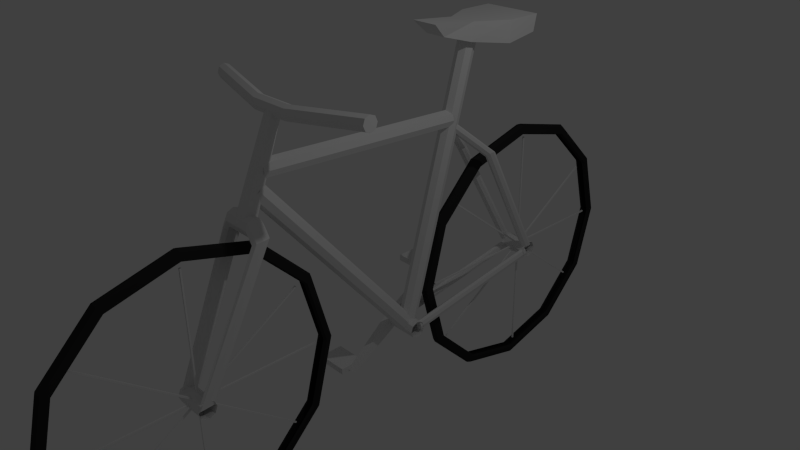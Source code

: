 # Source: bike_silver.blend  (saved by Blender 2.68.0; exported with 4.5.12 LTS)
import bpy
from mathutils import Matrix  # noqa: F401  (used for matrix-valued properties, if any)

bpy.ops.wm.read_factory_settings(use_empty=True)
scene = bpy.context.scene
scene.name = 'Scene'

# ---- collections
col_collection_1 = bpy.data.collections.new('Collection 1'); scene.collection.children.link(col_collection_1)

# ---- materials (node trees are filled in below, after node groups)
mat_none_bike_jpg = bpy.data.materials.new('None_bike.jpg')
mat_none_bike_jpg.alpha_threshold = 0.0
mat_none_bike_jpg.use_transparent_shadow = False
mat_none_bike_jpg.specular_color = (0.8, 0.8, 0.8)
mat_none_bike_jpg.roughness = 0.5
mat_none_bike_jpg.specular_intensity = 1.0
mat_none_bike_jpg.line_color = (0.0, 0.0, 0.0, 1.0)
mat_none_blackwindow_jpg = bpy.data.materials.new('None_blackWindow.jpg')
mat_none_blackwindow_jpg.alpha_threshold = 0.0
mat_none_blackwindow_jpg.use_transparent_shadow = False
mat_none_blackwindow_jpg.specular_color = (0.8, 0.8, 0.8)
mat_none_blackwindow_jpg.roughness = 0.5
mat_none_blackwindow_jpg.specular_intensity = 1.0
mat_none_blackwindow_jpg.line_color = (0.0, 0.0, 0.0, 1.0)
mat_tire = bpy.data.materials.new('Tire')
mat_tire.alpha_threshold = 0.0
mat_tire.use_transparent_shadow = False
mat_tire.diffuse_color = (0.02539, 0.02539, 0.02539, 1.0)
mat_tire.roughness = 0.5
mat_tire.line_color = (0.0, 0.0, 0.0, 1.0)

# ---- material node trees

# ---- world
world_world = bpy.data.worlds.new('World'); scene.world = world_world
world_world.color = (0.05088, 0.05088, 0.05088)
world_world.use_sun_shadow = False
world_world.sun_shadow_jitter_overblur = 0.0
world_world.cycles.sampling_method = 'MANUAL'
world_world.cycles.sample_map_resolution = 256

# ---- cameras
cam_camera = bpy.data.cameras.new('Camera')
cam_camera.clip_end = 100.0
cam_camera.lens = 35.0
cam_camera.sensor_width = 32.0
cam_camera.sensor_height = 18.0
cam_camera.ortho_scale = 7.314
cam_camera.dof.focus_distance = 0.0
cam_camera.dof.aperture_fstop = 128.0

# ---- lights
light_lamp = bpy.data.lights.new('Lamp', 'POINT')
light_lamp.transmission_factor = 0.0
light_lamp.cutoff_distance = 30.0
light_lamp.energy = 100.0
light_lamp.shadow_buffer_clip_start = 1.001
light_lamp.shadow_soft_size = 0.1
light_lamp.shadow_maximum_resolution = 0.006
light_lamp.use_absolute_resolution = True
light_lamp.cycles.use_multiple_importance_sampling = False

# ---- meshes
me_bike_silver = bpy.data.meshes.new('bike_silver')
me_bike_silver.from_pydata([(-0.03053, 1.907, -2.45), (-0.03065, 2.808, -2.691), (-0.07315, 2.808, -2.714), (-0.07262, 1.896, -2.469), (-0.04789, 2.808, -2.812), (-0.04703, 1.847, -2.554), (0.01123, 2.808, -2.841), (0.01211, 1.833, -2.58), (0.07056, 2.808, -2.812), (0.07142, 1.847, -2.554), (0.1009, 2.808, -2.714), (0.1014, 1.896, -2.47), (0.06443, 2.808, -2.692), (0.06455, 1.907, -2.451), (0.1028, 1.229, -1.802), (0.06487, 1.248, -1.791), (0.07378, 1.144, -1.851), (0.0145, 1.119, -1.866), (-0.04467, 1.144, -1.851), (-0.07119, 1.229, -1.802), (-0.03021, 1.248, -1.79), (-0.02976, 1.007, -0.8899), (-0.06923, 0.9845, -0.8902), (-0.04145, 0.8867, -0.8903), (0.01778, 0.8572, -0.8904), (0.077, 0.8867, -0.8905), (0.1048, 0.9845, -0.8906), (0.06532, 1.007, -0.8909), (0.1067, 1.229, 0.02114), (0.06576, 1.248, 0.009592), (0.08022, 1.144, 0.07015), (0.02105, 1.119, 0.08498), (-0.03823, 1.144, 0.07034), (-0.06726, 1.229, 0.02159), (-0.02932, 1.248, 0.01065), (-0.029, 1.907, 0.6699), (-0.06583, 1.896, 0.689), (-0.03587, 1.847, 0.7736), (0.02344, 1.833, 0.799), (0.08258, 1.847, 0.7734), (0.1082, 1.896, 0.6886), (0.06608, 1.907, 0.6688), (0.1087, 2.808, 0.9329), (0.0662, 2.808, 0.9101), (0.08344, 2.808, 1.031), (0.02432, 2.808, 1.06), (-0.035, 2.808, 1.031), (-0.0653, 2.808, 0.9333), (-0.02888, 2.808, 0.9112), (-0.029, 3.709, 0.6699), (-0.06583, 3.72, 0.689), (-0.03587, 3.769, 0.7736), (0.02344, 3.783, 0.799), (0.08258, 3.769, 0.7734), (0.1082, 3.72, 0.6886), (0.06608, 3.709, 0.6688), (0.1067, 4.387, 0.02115), (0.06576, 4.368, 0.009592), (0.08022, 4.472, 0.07015), (0.02105, 4.497, 0.08498), (-0.03823, 4.472, 0.07034), (-0.06726, 4.387, 0.02159), (-0.02932, 4.368, 0.01065), (-0.02976, 4.609, -0.8899), (-0.06922, 4.632, -0.8902), (-0.04145, 4.729, -0.8903), (0.01778, 4.759, -0.8904), (0.077, 4.729, -0.8905), (0.1048, 4.632, -0.8906), (0.06532, 4.609, -0.8909), (0.1028, 4.387, -1.802), (0.06487, 4.368, -1.791), (0.07378, 4.472, -1.851), (0.0145, 4.497, -1.866), (-0.04467, 4.472, -1.851), (-0.07119, 4.387, -1.802), (-0.03021, 4.368, -1.79), (-0.03053, 3.709, -2.45), (-0.07262, 3.72, -2.469), (-0.04703, 3.769, -2.554), (0.01211, 3.783, -2.58), (0.07142, 3.769, -2.554), (0.1014, 3.72, -2.47), (0.06455, 3.709, -2.451), (-0.03053, -3.636, -2.393), (-0.03065, -2.735, -2.634), (-0.07315, -2.735, -2.657), (-0.07262, -3.647, -2.413), (-0.04789, -2.735, -2.755), (-0.04703, -3.696, -2.498), (0.01123, -2.735, -2.785), (0.01211, -3.711, -2.523), (0.07055, -2.735, -2.755), (0.07142, -3.696, -2.498), (0.1009, -2.735, -2.658), (0.1014, -3.647, -2.413), (0.06443, -2.735, -2.635), (0.06455, -3.636, -2.394), (0.1028, -4.314, -1.746), (0.06487, -4.295, -1.735), (0.07378, -4.399, -1.795), (0.0145, -4.425, -1.809), (-0.04467, -4.399, -1.794), (-0.07119, -4.314, -1.745), (-0.03021, -4.295, -1.734), (-0.02977, -4.536, -0.8333), (-0.06923, -4.559, -0.8336), (-0.04145, -4.657, -0.8337), (0.01777, -4.686, -0.8338), (0.077, -4.657, -0.8339), (0.1048, -4.559, -0.8341), (0.06531, -4.536, -0.8344), (0.1067, -4.314, 0.07771), (0.06576, -4.295, 0.06615), (0.08022, -4.399, 0.1267), (0.02105, -4.425, 0.1415), (-0.03823, -4.399, 0.1269), (-0.06727, -4.314, 0.07815), (-0.02932, -4.295, 0.06721), (-0.029, -3.636, 0.7264), (-0.06583, -3.647, 0.7456), (-0.03587, -3.696, 0.8301), (0.02344, -3.711, 0.8556), (0.08258, -3.696, 0.8299), (0.1082, -3.647, 0.7452), (0.06608, -3.636, 0.7254), (0.1087, -2.735, 0.9895), (0.0662, -2.735, 0.9667), (0.08344, -2.735, 1.087), (0.02432, -2.735, 1.117), (-0.03501, -2.735, 1.088), (-0.06531, -2.735, 0.9899), (-0.02888, -2.735, 0.9677), (-0.029, -1.835, 0.7264), (-0.06583, -1.823, 0.7456), (-0.03587, -1.775, 0.8301), (0.02344, -1.76, 0.8556), (0.08258, -1.775, 0.8299), (0.1082, -1.823, 0.7452), (0.06608, -1.835, 0.7254), (0.1067, -1.156, 0.07771), (0.06576, -1.175, 0.06615), (0.08022, -1.071, 0.1267), (0.02105, -1.046, 0.1415), (-0.03823, -1.071, 0.1269), (-0.06727, -1.156, 0.07815), (-0.02932, -1.175, 0.06721), (-0.02977, -0.9342, -0.8333), (-0.06923, -0.9117, -0.8336), (-0.04145, -0.8139, -0.8337), (0.01777, -0.7845, -0.8338), (0.077, -0.8139, -0.8339), (0.1048, -0.9117, -0.8341), (0.06531, -0.9342, -0.8344), (0.1028, -1.156, -1.746), (0.06487, -1.175, -1.735), (0.07378, -1.071, -1.795), (0.0145, -1.046, -1.809), (-0.04467, -1.071, -1.794), (-0.07119, -1.156, -1.745), (-0.03021, -1.175, -1.734), (-0.03053, -1.835, -2.393), (-0.07262, -1.823, -2.413), (-0.04703, -1.775, -2.498), (0.01211, -1.76, -2.523), (0.07142, -1.775, -2.498), (0.1014, -1.823, -2.413), (0.06455, -1.835, -2.394), (-0.1649, 0.6125, -1.265), (-0.132, 0.6198, -1.317), (-0.1184, 0.6125, -1.265), (-0.1649, 2.847, -0.9502), (-0.1184, 2.847, -0.9502), (-0.132, 2.854, -1.002), (-0.132, 0.6051, -1.213), (-0.132, 2.84, -0.8982), (-0.1649, 0.6021, -1.192), (-0.1649, 2.837, -0.8767), (-0.1977, 0.6051, -1.213), (-0.1977, 2.84, -0.8982), (-0.2113, 0.6125, -1.265), (-0.2113, 2.847, -0.9502), (-0.1977, 0.6198, -1.317), (-0.1977, 2.854, -1.002), (-0.1649, 0.6228, -1.339), (-0.1649, 2.857, -1.024), (0.1934, 0.6188, -1.275), (0.2262, 0.6262, -1.327), (0.2398, 0.6188, -1.275), (0.1934, 2.853, -0.9598), (0.2398, 2.853, -0.9598), (0.2262, 2.861, -1.012), (0.2262, 0.6115, -1.223), (0.2262, 2.846, -0.9078), (0.1934, 0.6085, -1.201), (0.1934, 2.843, -0.8863), (0.1606, 0.6115, -1.223), (0.1606, 2.846, -0.9078), (0.147, 0.6188, -1.275), (0.147, 2.853, -0.9598), (0.1606, 0.6262, -1.327), (0.1606, 2.861, -1.012), (0.1934, 0.6292, -1.348), (0.1934, 2.864, -1.033), (0.2092, 2.884, -0.8829), (0.2474, 2.934, -0.8505), (0.2632, 2.884, -0.8371), (0.06916, 1.37, 1.394), (0.1232, 1.37, 1.44), (0.1073, 1.42, 1.427), (0.2474, 2.834, -0.8505), (0.1073, 1.32, 1.427), (0.2092, 2.814, -0.8829), (0.06916, 1.299, 1.394), (0.1711, 2.834, -0.9152), (0.03098, 1.32, 1.362), (0.1552, 2.884, -0.9286), (0.01516, 1.37, 1.349), (0.1711, 2.934, -0.9152), (0.03098, 1.42, 1.362), (0.2092, 2.955, -0.8829), (0.06916, 1.441, 1.394), (-1.274, -1.14, 2.396), (-1.271, -1.071, 2.328), (-1.269, -1.14, 2.299), (1.315, -1.14, 2.397), (1.32, -1.14, 2.3), (1.319, -1.071, 2.328), (-1.271, -1.209, 2.328), (1.319, -1.209, 2.328), (-1.274, -1.237, 2.396), (1.315, -1.237, 2.397), (-1.277, -1.209, 2.465), (1.312, -1.209, 2.466), (-1.279, -1.14, 2.493), (1.311, -1.14, 2.494), (-1.277, -1.071, 2.465), (1.312, -1.071, 2.466), (-1.274, -1.043, 2.396), (1.315, -1.043, 2.397), (-0.02106, 1.364, 1.402), (0.0254, 1.423, 1.397), (-0.02106, 1.418, 1.438), (-0.1892, 2.869, -0.8629), (-0.1892, 2.924, -0.8262), (-0.1427, 2.928, -0.8676), (-0.06751, 1.382, 1.458), (-0.2356, 2.887, -0.8063), (-0.08676, 1.334, 1.445), (-0.2549, 2.84, -0.8195), (-0.06751, 1.304, 1.407), (-0.2356, 2.81, -0.8581), (-0.02106, 1.309, 1.365), (-0.1892, 2.814, -0.8995), (0.0254, 1.346, 1.345), (-0.1427, 2.851, -0.9194), (0.04465, 1.393, 1.358), (-0.1235, 2.898, -0.9062), (0.3378, -1.788, 0.9961), (0.1981, -1.788, 1.192), (0.3573, -1.874, 1.001), (0.1973, -1.874, 1.227), (0.2249, -2.645, -0.8456), (0.2356, -2.731, -0.8404), (0.2026, -1.96, 1.192), (0.343, -1.96, 0.991), (0.2277, -2.817, -0.8508), (0.2109, -1.995, 1.106), (0.3033, -1.995, 0.971), (0.2059, -2.852, -0.8708), (0.2173, -1.96, 1.02), (0.2614, -1.96, 0.9531), (0.1829, -2.816, -0.8886), (0.218, -1.874, 0.9846), (0.2419, -1.874, 0.9479), (0.1722, -2.73, -0.8939), (0.2562, -1.788, 0.9583), (0.2127, -1.788, 1.02), (0.1801, -2.645, -0.8835), (0.2959, -1.753, 0.9783), (0.2045, -1.752, 1.106), (0.2019, -2.609, -0.8635), (-0.1913, -1.788, 1.193), (-0.1921, -1.874, 1.228), (-0.1868, -1.96, 1.193), (-0.1785, -1.995, 1.107), (-0.1722, -1.959, 1.021), (-0.1714, -1.873, 0.9857), (-0.1767, -1.788, 1.021), (-0.185, -1.752, 1.107), (-0.2973, -1.788, 1.002), (-0.1885, -2.642, -0.8367), (-0.1987, -2.728, -0.8225), (-0.3145, -1.874, 1.016), (-0.1884, -2.814, -0.8306), (-0.2971, -1.96, 1.008), (-0.2553, -1.995, 0.9826), (-0.1635, -2.849, -0.8563), (-0.2135, -1.959, 0.9544), (-0.1387, -2.814, -0.8845), (-0.1963, -1.873, 0.9401), (-0.1285, -2.728, -0.8988), (-0.2137, -1.788, 0.9482), (-0.1388, -2.642, -0.8907), (-0.1637, -2.606, -0.865), (-0.2555, -1.752, 0.9739), (-0.2019, -2.644, -0.7707), (0.2401, -2.645, -0.7773), (-0.2009, -2.608, -0.8565), (0.2411, -2.609, -0.8631), (0.2425, -2.645, -0.949), (-0.1995, -2.643, -0.9424), (0.2434, -2.73, -0.9847), (-0.1986, -2.729, -0.9781), (0.2432, -2.816, -0.9493), (-0.1988, -2.815, -0.9427), (0.2422, -2.852, -0.8635), (-0.1998, -2.851, -0.8569), (0.2408, -2.817, -0.7776), (-0.2012, -2.815, -0.771), (0.24, -2.731, -0.7419), (-0.202, -2.729, -0.7353), (0.2401, 2.984, -0.8291), (-0.2019, 2.986, -0.8224), (0.24, 2.898, -0.7937), (-0.202, 2.9, -0.787), (-0.2012, 2.814, -0.8228), (0.2408, 2.813, -0.8294), (-0.1998, 2.778, -0.9087), (0.2422, 2.777, -0.9153), (-0.1988, 2.814, -0.9945), (0.2432, 2.813, -1.001), (-0.1986, 2.9, -1.03), (0.2434, 2.899, -1.036), (0.2425, 2.984, -1.001), (-0.1995, 2.986, -0.9941), (0.2411, 3.02, -0.9148), (-0.2009, 3.021, -0.9082), (-0.2019, 0.6394, -1.202), (0.2401, 0.6381, -1.209), (-0.2009, 0.6751, -1.288), (0.2411, 0.6738, -1.295), (0.2425, 0.6384, -1.381), (-0.1995, 0.6397, -1.374), (0.2434, 0.5526, -1.416), (-0.1986, 0.5539, -1.41), (0.2432, 0.4667, -1.381), (-0.1988, 0.468, -1.374), (0.2422, 0.431, -1.295), (-0.1998, 0.4324, -1.289), (0.2408, 0.4664, -1.209), (-0.2012, 0.4678, -1.203), (0.24, 0.5522, -1.174), (-0.202, 0.5535, -1.167), (0.08607, -1.437, 2.331), (0.1052, -1.96, 1.121), (0.1126, -1.378, 2.307), (0.1408, -1.88, 1.089), (0.08607, -1.318, 2.284), (0.1052, -1.8, 1.059), (0.02194, -1.292, 2.277), (0.01939, -1.765, 1.049), (-0.06643, -1.797, 1.065), (-0.04218, -1.316, 2.289), (-0.102, -1.877, 1.097), (-0.06874, -1.376, 2.313), (-0.06643, -1.957, 1.128), (-0.04218, -1.436, 2.336), (0.01939, -1.991, 1.138), (0.02194, -1.461, 2.343), (0.1078, 0.6098, -1.222), (0.1052, -1.661, 1.52), (0.1408, -1.73, 1.469), (0.1433, 0.541, -1.273), (0.1052, -1.792, 1.41), (0.1078, 0.4787, -1.332), (0.01939, -1.811, 1.377), (0.02194, 0.4595, -1.365), (-0.06387, 0.4946, -1.351), (-0.06643, -1.776, 1.391), (-0.09942, 0.5635, -1.3), (-0.102, -1.707, 1.442), (-0.06387, 0.6258, -1.24), (-0.06643, -1.645, 1.501), (0.02194, 0.645, -1.208), (0.01939, -1.626, 1.534), (0.1078, 1.575, 2.532), (0.1052, 0.4701, -1.25), (0.1433, 1.655, 2.502), (0.1408, 0.5507, -1.28), (0.1078, 1.739, 2.484), (0.1052, 0.6347, -1.298), (0.02194, 1.778, 2.487), (0.01939, 0.6728, -1.295), (-0.06643, 0.6428, -1.271), (-0.06387, 1.747, 2.511), (-0.102, 0.5621, -1.241), (-0.09942, 1.667, 2.541), (-0.06643, 0.4782, -1.222), (-0.06387, 1.583, 2.56), (0.01939, 0.44, -1.226), (0.02194, 1.545, 2.556), (0.1052, -1.639, 1.758), (0.1078, 1.324, 1.599), (0.02194, 1.337, 1.634), (0.01939, -1.626, 1.793), (-0.06387, 1.346, 1.598), (-0.06643, -1.617, 1.757), (-0.09942, 1.346, 1.512), (-0.102, -1.617, 1.671), (-0.06387, 1.336, 1.427), (-0.06643, -1.626, 1.586), (0.02194, 1.324, 1.392), (0.01939, -1.639, 1.551), (0.1078, 1.314, 1.428), (0.1052, -1.648, 1.587), (0.1433, 1.314, 1.514), (0.1408, -1.648, 1.673), (0.2927, -1.306, 2.244), (-0.2478, -1.306, 2.244), (0.2893, -1.278, 2.313), (-0.2512, -1.278, 2.313), (0.2858, -1.306, 2.381), (-0.2546, -1.306, 2.381), (0.2844, -1.375, 2.41), (-0.2561, -1.375, 2.41), (0.2858, -1.444, 2.381), (-0.2546, -1.444, 2.381), (0.2893, -1.472, 2.313), (-0.2512, -1.472, 2.313), (0.2927, -1.444, 2.244), (-0.2478, -1.444, 2.244), (0.2941, -1.375, 2.216), (-0.2464, -1.375, 2.216), (-0.1772, 1.889, 0.8907), (-0.1964, 1.92, 0.9293), (-0.1964, 1.842, 0.8775), (-0.2429, 1.806, 0.8974), (-0.2893, 1.801, 0.9388), (-0.3086, 1.831, 0.9774), (-0.2893, 1.878, 0.9906), (-0.2429, 1.915, 0.9707), (0.3479, 1.905, 0.9731), (0.3097, 1.926, 0.9407), (0.2715, 1.905, 0.9084), (0.2557, 1.855, 0.895), (0.2715, 1.805, 0.9084), (0.3097, 1.784, 0.9407), (0.3479, 1.805, 0.9731), (0.3637, 1.855, 0.9864), (-0.2841, 1.49, -0.7272), (-0.2841, 1.49, -0.816), (-0.7329, 1.49, -0.816), (-0.7329, 1.49, -0.7272), (-0.7329, 1.144, -0.816), (-0.7329, 1.144, -0.7272), (-0.2841, 1.144, -0.816), (-0.2841, 1.144, -0.7272), (-0.2841, -0.03692, -1.759), (-0.2841, -0.03692, -1.848), (-0.7329, -0.03692, -1.848), (-0.7329, -0.03692, -1.759), (-0.7329, -0.3829, -1.848), (-0.7329, -0.3829, -1.759), (-0.2841, -0.3829, -1.848), (-0.2841, -0.3829, -1.759), (-0.2908, 0.4927, -1.203), (-0.2908, 1.324, -0.7306), (-0.2908, 1.369, -0.7736), (-0.2908, 0.6095, -1.377), (-0.2908, -0.2668, -1.816), (-0.2908, -0.2304, -1.858), (-0.1991, 0.4927, -1.203), (-0.1991, -0.2668, -1.816), (-0.1991, 0.6095, -1.377), (-0.1991, -0.2304, -1.858), (-0.1991, 1.369, -0.7736), (-0.1991, 1.324, -0.7306), (-0.1695, 1.557, 2.763), (-0.397, 2.007, 2.747), (-0.1695, 1.527, 2.511), (-0.397, 2.003, 2.449), (-0.1695, 0.8865, 2.837), (-0.1272, 1.082, 2.647), (0.2108, 1.557, 2.763), (0.2108, 0.8865, 2.837), (0.1685, 1.082, 2.647), (0.2108, 1.527, 2.511), (0.4383, 2.007, 2.747), (0.4383, 2.003, 2.449), (-0.397, 2.519, 2.742), (-0.397, 2.465, 2.516), (0.4383, 2.465, 2.516), (0.4383, 2.519, 2.742), (0.03134, 1.468, 0.2471), (0.03134, 1.482, 0.2637), (0.01, 1.468, 0.2471), (0.01, 1.482, 0.2637), (0.03134, 4.155, -1.917), (0.01, 4.155, -1.917), (0.03134, 4.169, -1.9), (0.01, 4.169, -1.9), (0.03134, -1.423, -1.91), (0.03134, -4.11, 0.2535), (0.01, -4.11, 0.2535), (0.01, -1.423, -1.91), (0.01, -4.096, 0.2701), (0.01, -1.409, -1.894), (0.03134, -4.096, 0.2701), (0.03134, -1.409, -1.894), (0.03134, -4.194, -1.777), (0.03134, -4.205, -1.759), (0.01, -4.194, -1.777), (0.01, -4.205, -1.759), (0.03134, -1.262, 0.04164), (0.01, -1.262, 0.04164), (0.03134, -1.274, 0.05977), (0.01, -1.274, 0.05977), (0.03134, 4.288, -0.04894), (0.03134, 1.356, -1.868), (0.01, 1.356, -1.868), (0.01, 4.288, -0.04894), (0.01, 1.345, -1.85), (0.01, 4.276, -0.03081), (0.03134, 1.345, -1.85), (0.03134, 4.276, -0.03081), (0.03134, 1.104, -0.8974), (0.03134, 1.104, -0.876), (0.01, 1.104, -0.8974), (0.01, 1.104, -0.876), (0.03134, 4.554, -0.9115), (0.01, 4.554, -0.9115), (0.03134, 4.554, -0.8901), (0.01, 4.554, -0.8901), (0.03134, -1.036, -0.8726), (0.03134, -4.486, -0.8585), (0.01, -4.486, -0.8585), (0.01, -1.036, -0.8726), (0.01, -4.486, -0.8372), (0.01, -1.036, -0.8513), (0.03134, -4.486, -0.8372), (0.03134, -1.036, -0.8513), (0.03134, -2.712, -2.58), (0.03134, -2.733, -2.58), (0.01, -2.712, -2.58), (0.01, -2.733, -2.58), (0.03134, -2.712, 0.87), (0.01, -2.712, 0.87), (0.03134, -2.733, 0.87), (0.01, -2.733, 0.87), (0.03134, 2.918, 0.8312), (0.03134, 2.918, -2.619), (0.01, 2.918, 0.8312), (0.01, 2.918, -2.619), (0.01, 2.896, -2.619), (0.01, 2.896, 0.8312), (0.03134, 2.896, -2.619), (0.03134, 2.896, 0.8312)], [], [(0, 1, 2), (0, 2, 3), (3, 2, 4), (3, 4, 5), (5, 4, 6), (5, 6, 7), (7, 6, 8), (7, 8, 9), (9, 8, 10), (9, 10, 11), (12, 13, 11), (12, 11, 10), (14, 11, 13), (14, 13, 15), (16, 9, 11), (16, 11, 14), (17, 7, 9), (17, 9, 16), (18, 5, 7), (18, 7, 17), (19, 3, 5), (19, 5, 18), (20, 0, 3), (20, 3, 19), (21, 20, 19), (21, 19, 22), (22, 19, 18), (22, 18, 23), (23, 18, 17), (23, 17, 24), (24, 17, 16), (24, 16, 25), (25, 16, 14), (25, 14, 26), (26, 14, 15), (26, 15, 27), (28, 26, 27), (28, 27, 29), (30, 25, 26), (30, 26, 28), (31, 24, 25), (31, 25, 30), (32, 23, 24), (32, 24, 31), (33, 22, 23), (33, 23, 32), (34, 21, 22), (34, 22, 33), (35, 34, 33), (35, 33, 36), (36, 33, 32), (36, 32, 37), (37, 32, 31), (37, 31, 38), (38, 31, 30), (38, 30, 39), (39, 30, 28), (39, 28, 40), (40, 28, 29), (40, 29, 41), (42, 40, 41), (42, 41, 43), (44, 39, 40), (44, 40, 42), (45, 38, 39), (45, 39, 44), (46, 37, 38), (46, 38, 45), (47, 36, 37), (47, 37, 46), (48, 35, 36), (48, 36, 47), (49, 48, 50), (48, 47, 50), (50, 47, 51), (47, 46, 51), (51, 46, 52), (46, 45, 52), (52, 45, 53), (45, 44, 53), (53, 44, 54), (44, 42, 54), (54, 42, 55), (42, 43, 55), (56, 54, 57), (54, 55, 57), (58, 53, 56), (53, 54, 56), (59, 52, 58), (52, 53, 58), (60, 51, 59), (51, 52, 59), (61, 50, 60), (50, 51, 60), (62, 49, 61), (49, 50, 61), (63, 62, 64), (62, 61, 64), (64, 61, 65), (61, 60, 65), (65, 60, 66), (60, 59, 66), (66, 59, 67), (59, 58, 67), (67, 58, 68), (58, 56, 68), (68, 56, 69), (56, 57, 69), (70, 68, 71), (68, 69, 71), (72, 67, 70), (67, 68, 70), (73, 66, 72), (66, 67, 72), (74, 65, 73), (65, 66, 73), (75, 64, 74), (64, 65, 74), (76, 63, 75), (63, 64, 75), (77, 76, 78), (76, 75, 78), (78, 75, 79), (75, 74, 79), (79, 74, 80), (74, 73, 80), (80, 73, 81), (73, 72, 81), (81, 72, 82), (72, 70, 82), (82, 70, 83), (70, 71, 83), (83, 12, 82), (12, 10, 82), (8, 81, 10), (81, 82, 10), (6, 80, 8), (80, 81, 8), (4, 79, 6), (79, 80, 6), (2, 78, 4), (78, 79, 4), (1, 77, 2), (77, 78, 2), (84, 85, 86), (84, 86, 87), (87, 86, 88), (87, 88, 89), (89, 88, 90), (89, 90, 91), (91, 90, 92), (91, 92, 93), (93, 92, 94), (93, 94, 95), (96, 97, 95), (96, 95, 94), (98, 95, 97), (98, 97, 99), (100, 93, 95), (100, 95, 98), (101, 91, 93), (101, 93, 100), (102, 89, 91), (102, 91, 101), (103, 87, 89), (103, 89, 102), (104, 84, 87), (104, 87, 103), (105, 104, 103), (105, 103, 106), (106, 103, 102), (106, 102, 107), (107, 102, 101), (107, 101, 108), (108, 101, 100), (108, 100, 109), (109, 100, 98), (109, 98, 110), (110, 98, 99), (110, 99, 111), (112, 110, 111), (112, 111, 113), (114, 109, 110), (114, 110, 112), (115, 108, 109), (115, 109, 114), (116, 107, 108), (116, 108, 115), (117, 106, 107), (117, 107, 116), (118, 105, 106), (118, 106, 117), (119, 118, 117), (119, 117, 120), (120, 117, 116), (120, 116, 121), (121, 116, 115), (121, 115, 122), (122, 115, 114), (122, 114, 123), (123, 114, 112), (123, 112, 124), (124, 112, 113), (124, 113, 125), (126, 124, 125), (126, 125, 127), (128, 123, 124), (128, 124, 126), (129, 122, 123), (129, 123, 128), (130, 121, 122), (130, 122, 129), (131, 120, 121), (131, 121, 130), (132, 119, 120), (132, 120, 131), (133, 132, 134), (132, 131, 134), (134, 131, 135), (131, 130, 135), (135, 130, 136), (130, 129, 136), (136, 129, 137), (129, 128, 137), (137, 128, 138), (128, 126, 138), (138, 126, 139), (126, 127, 139), (140, 138, 141), (138, 139, 141), (142, 137, 140), (137, 138, 140), (143, 136, 142), (136, 137, 142), (144, 135, 143), (135, 136, 143), (145, 134, 144), (134, 135, 144), (146, 133, 145), (133, 134, 145), (147, 146, 148), (146, 145, 148), (148, 145, 149), (145, 144, 149), (149, 144, 150), (144, 143, 150), (150, 143, 151), (143, 142, 151), (151, 142, 152), (142, 140, 152), (152, 140, 153), (140, 141, 153), (154, 152, 155), (152, 153, 155), (156, 151, 154), (151, 152, 154), (157, 150, 156), (150, 151, 156), (158, 149, 157), (149, 150, 157), (159, 148, 158), (148, 149, 158), (160, 147, 159), (147, 148, 159), (161, 160, 162), (160, 159, 162), (162, 159, 163), (159, 158, 163), (163, 158, 164), (158, 157, 164), (164, 157, 165), (157, 156, 165), (165, 156, 166), (156, 154, 166), (166, 154, 167), (154, 155, 167), (167, 96, 166), (96, 94, 166), (92, 165, 94), (165, 166, 94), (90, 164, 92), (164, 165, 92), (88, 163, 90), (163, 164, 90), (86, 162, 88), (162, 163, 88), (85, 161, 86), (161, 162, 86), (168, 169, 170), (171, 172, 173), (168, 170, 174), (171, 175, 172), (168, 174, 176), (171, 177, 175), (168, 176, 178), (171, 179, 177), (168, 178, 180), (171, 181, 179), (168, 180, 182), (171, 183, 181), (168, 182, 184), (171, 185, 183), (184, 169, 168), (171, 173, 185), (186, 187, 188), (189, 190, 191), (186, 188, 192), (189, 193, 190), (186, 192, 194), (189, 195, 193), (186, 194, 196), (189, 197, 195), (186, 196, 198), (189, 199, 197), (186, 198, 200), (189, 201, 199), (186, 200, 202), (189, 203, 201), (202, 187, 186), (189, 191, 203), (204, 205, 206), (207, 208, 209), (204, 206, 210), (207, 211, 208), (204, 210, 212), (207, 213, 211), (204, 212, 214), (207, 215, 213), (204, 214, 216), (207, 217, 215), (204, 216, 218), (207, 219, 217), (204, 218, 220), (207, 221, 219), (220, 205, 204), (207, 209, 221), (222, 223, 224), (225, 226, 227), (222, 224, 228), (225, 229, 226), (222, 228, 230), (225, 231, 229), (222, 230, 232), (225, 233, 231), (222, 232, 234), (225, 235, 233), (222, 234, 236), (225, 237, 235), (222, 236, 238), (225, 239, 237), (238, 223, 222), (225, 227, 239), (240, 241, 242), (243, 244, 245), (240, 242, 246), (243, 247, 244), (240, 246, 248), (243, 249, 247), (240, 248, 250), (243, 251, 249), (240, 250, 252), (243, 253, 251), (240, 252, 254), (243, 255, 253), (240, 254, 256), (243, 257, 255), (240, 256, 241), (243, 245, 257), (258, 259, 260), (259, 261, 260), (262, 258, 263), (258, 260, 263), (260, 261, 264), (260, 264, 265), (263, 260, 265), (263, 265, 266), (265, 264, 267), (265, 267, 268), (266, 265, 268), (266, 268, 269), (268, 267, 270), (268, 270, 271), (269, 268, 271), (269, 271, 272), (271, 270, 273), (271, 273, 274), (272, 271, 274), (272, 274, 275), (274, 273, 276), (273, 277, 276), (275, 274, 276), (275, 276, 278), (276, 277, 279), (277, 280, 279), (278, 276, 281), (276, 279, 281), (258, 262, 279), (262, 281, 279), (259, 258, 280), (258, 279, 280), (259, 282, 261), (282, 283, 261), (261, 283, 284), (261, 284, 264), (264, 284, 285), (264, 285, 267), (267, 285, 286), (267, 286, 270), (270, 286, 287), (270, 287, 273), (273, 287, 277), (287, 288, 277), (277, 288, 280), (288, 289, 280), (282, 259, 289), (259, 280, 289), (290, 291, 292), (290, 292, 293), (282, 290, 293), (282, 293, 283), (293, 292, 294), (293, 294, 295), (283, 293, 295), (283, 295, 284), (295, 294, 296), (294, 297, 296), (284, 295, 285), (295, 296, 285), (296, 297, 298), (297, 299, 298), (285, 296, 286), (296, 298, 286), (298, 299, 300), (299, 301, 300), (286, 298, 287), (298, 300, 287), (300, 301, 302), (301, 303, 302), (287, 300, 288), (300, 302, 288), (302, 303, 304), (302, 304, 305), (288, 302, 305), (288, 305, 289), (290, 282, 289), (290, 289, 305), (291, 290, 305), (291, 305, 304), (306, 307, 308), (307, 309, 308), (310, 311, 309), (311, 308, 309), (312, 313, 310), (313, 311, 310), (314, 315, 313), (314, 313, 312), (316, 317, 315), (316, 315, 314), (318, 319, 317), (318, 317, 316), (320, 321, 319), (320, 319, 318), (307, 306, 320), (306, 321, 320), (322, 323, 324), (323, 325, 324), (324, 325, 326), (324, 326, 327), (327, 326, 328), (327, 328, 329), (329, 328, 330), (329, 330, 331), (331, 330, 332), (331, 332, 333), (333, 332, 334), (332, 335, 334), (334, 335, 336), (335, 337, 336), (323, 322, 337), (322, 336, 337), (338, 339, 340), (339, 341, 340), (342, 343, 341), (343, 340, 341), (344, 345, 342), (345, 343, 342), (346, 347, 345), (346, 345, 344), (348, 349, 347), (348, 347, 346), (350, 351, 349), (350, 349, 348), (352, 353, 351), (352, 351, 350), (339, 338, 352), (338, 353, 352), (354, 355, 356), (355, 357, 356), (356, 357, 358), (357, 359, 358), (358, 359, 360), (359, 361, 360), (360, 361, 362), (360, 362, 363), (363, 362, 364), (363, 364, 365), (365, 364, 366), (365, 366, 367), (367, 366, 368), (367, 368, 369), (355, 354, 368), (354, 369, 368), (370, 371, 372), (370, 372, 373), (373, 372, 374), (373, 374, 375), (375, 374, 376), (375, 376, 377), (377, 376, 378), (376, 379, 378), (378, 379, 380), (379, 381, 380), (380, 381, 382), (381, 383, 382), (382, 383, 384), (383, 385, 384), (384, 385, 371), (384, 371, 370), (386, 387, 388), (387, 389, 388), (388, 389, 390), (389, 391, 390), (390, 391, 392), (391, 393, 392), (392, 393, 394), (392, 394, 395), (395, 394, 396), (395, 396, 397), (397, 396, 398), (397, 398, 399), (399, 398, 400), (399, 400, 401), (401, 400, 386), (400, 387, 386), (402, 403, 404), (402, 404, 405), (406, 407, 404), (407, 405, 404), (408, 409, 406), (409, 407, 406), (410, 411, 408), (411, 409, 408), (412, 413, 410), (413, 411, 410), (414, 415, 413), (414, 413, 412), (416, 417, 415), (416, 415, 414), (403, 402, 417), (403, 417, 416), (418, 419, 420), (419, 421, 420), (227, 418, 239), (418, 420, 239), (422, 237, 420), (237, 239, 420), (423, 422, 421), (422, 420, 421), (424, 235, 422), (235, 237, 422), (425, 424, 423), (424, 422, 423), (426, 233, 235), (426, 235, 424), (427, 426, 424), (427, 424, 425), (428, 231, 233), (428, 233, 426), (429, 428, 426), (429, 426, 427), (430, 229, 231), (430, 231, 428), (431, 430, 428), (431, 428, 429), (432, 226, 229), (432, 229, 430), (433, 432, 430), (433, 430, 431), (418, 227, 432), (227, 226, 432), (419, 418, 433), (418, 432, 433), (419, 223, 421), (223, 238, 421), (236, 423, 238), (423, 421, 238), (234, 425, 236), (425, 423, 236), (232, 427, 425), (232, 425, 234), (230, 429, 427), (230, 427, 232), (228, 431, 429), (228, 429, 230), (224, 433, 431), (224, 431, 228), (223, 419, 224), (419, 433, 224), (434, 257, 245), (434, 245, 435), (256, 434, 435), (256, 435, 241), (436, 255, 257), (436, 257, 434), (254, 436, 434), (254, 434, 256), (437, 253, 436), (253, 255, 436), (252, 437, 436), (252, 436, 254), (438, 251, 437), (251, 253, 437), (250, 438, 437), (250, 437, 252), (439, 249, 438), (249, 251, 438), (248, 439, 250), (439, 438, 250), (440, 247, 439), (247, 249, 439), (246, 440, 248), (440, 439, 248), (441, 244, 247), (441, 247, 440), (242, 441, 246), (441, 440, 246), (435, 245, 244), (435, 244, 441), (241, 435, 242), (435, 441, 242), (442, 205, 443), (205, 220, 443), (209, 442, 443), (209, 443, 221), (444, 219, 221), (444, 221, 443), (218, 444, 220), (444, 443, 220), (445, 217, 219), (445, 219, 444), (216, 445, 218), (445, 444, 218), (446, 215, 217), (446, 217, 445), (214, 446, 445), (214, 445, 216), (447, 213, 446), (213, 215, 446), (212, 447, 446), (212, 446, 214), (448, 211, 447), (211, 213, 447), (210, 448, 447), (210, 447, 212), (449, 208, 448), (208, 211, 448), (206, 449, 448), (206, 448, 210), (442, 209, 449), (209, 208, 449), (205, 442, 206), (442, 449, 206), (191, 187, 203), (187, 202, 203), (200, 201, 202), (201, 203, 202), (198, 199, 200), (199, 201, 200), (196, 197, 198), (197, 199, 198), (194, 195, 197), (194, 197, 196), (192, 193, 195), (192, 195, 194), (188, 190, 193), (188, 193, 192), (187, 191, 190), (187, 190, 188), (173, 169, 185), (169, 184, 185), (182, 183, 184), (183, 185, 184), (180, 181, 182), (181, 183, 182), (178, 179, 180), (179, 181, 180), (176, 177, 179), (176, 179, 178), (174, 175, 177), (174, 177, 176), (170, 172, 175), (170, 175, 174), (169, 173, 172), (169, 172, 170), (450, 451, 452), (450, 452, 453), (454, 455, 453), (454, 453, 452), (456, 457, 454), (457, 455, 454), (451, 450, 456), (450, 457, 456), (450, 453, 457), (453, 455, 457), (451, 456, 454), (451, 454, 452), (458, 459, 460), (458, 460, 461), (462, 463, 461), (462, 461, 460), (464, 465, 462), (465, 463, 462), (459, 458, 464), (458, 465, 464), (458, 461, 465), (461, 463, 465), (459, 464, 462), (459, 462, 460), (466, 467, 468), (466, 468, 469), (470, 466, 469), (470, 469, 471), (472, 473, 474), (473, 475, 474), (474, 476, 472), (476, 477, 472), (466, 470, 472), (470, 473, 472), (467, 466, 472), (467, 472, 477), (474, 475, 471), (474, 471, 469), (476, 474, 469), (476, 469, 468), (477, 476, 468), (477, 468, 467), (475, 473, 471), (473, 470, 471), (478, 479, 480), (479, 481, 480), (482, 478, 483), (478, 480, 483), (484, 485, 486), (484, 486, 487), (488, 484, 487), (488, 487, 489), (478, 482, 484), (482, 485, 484), (479, 478, 488), (478, 484, 488), (487, 486, 483), (487, 483, 480), (489, 487, 481), (487, 480, 481), (479, 490, 491), (479, 491, 481), (489, 492, 488), (492, 493, 488), (490, 479, 488), (490, 488, 493), (492, 489, 481), (492, 481, 491), (493, 492, 491), (493, 491, 490), (486, 485, 482), (486, 482, 483), (494, 495, 496), (495, 497, 496), (498, 499, 500), (499, 501, 500), (494, 498, 495), (498, 500, 495), (495, 500, 501), (495, 501, 497), (497, 501, 499), (497, 499, 496), (498, 494, 496), (498, 496, 499), (502, 503, 504), (502, 504, 505), (506, 507, 505), (506, 505, 504), (508, 509, 507), (508, 507, 506), (503, 502, 508), (502, 509, 508), (502, 505, 509), (505, 507, 509), (503, 508, 504), (508, 506, 504), (510, 511, 512), (511, 513, 512), (514, 515, 516), (515, 517, 516), (510, 514, 516), (510, 516, 511), (511, 516, 517), (511, 517, 513), (513, 517, 512), (517, 515, 512), (514, 510, 512), (514, 512, 515), (518, 519, 520), (518, 520, 521), (522, 523, 520), (523, 521, 520), (524, 525, 523), (524, 523, 522), (519, 518, 525), (519, 525, 524), (518, 521, 525), (521, 523, 525), (519, 524, 520), (524, 522, 520), (526, 527, 528), (527, 529, 528), (530, 531, 532), (531, 533, 532), (526, 530, 527), (530, 532, 527), (527, 532, 533), (527, 533, 529), (529, 533, 531), (529, 531, 528), (530, 526, 528), (530, 528, 531), (534, 535, 536), (534, 536, 537), (538, 539, 537), (538, 537, 536), (540, 541, 539), (540, 539, 538), (535, 534, 540), (534, 541, 540), (534, 537, 541), (537, 539, 541), (535, 540, 536), (540, 538, 536), (542, 543, 544), (543, 545, 544), (546, 547, 548), (547, 549, 548), (542, 546, 548), (542, 548, 543), (543, 548, 545), (548, 549, 545), (545, 549, 547), (545, 547, 544), (546, 542, 547), (542, 544, 547), (550, 551, 552), (551, 553, 552), (554, 555, 552), (554, 552, 553), (556, 557, 554), (557, 555, 554), (551, 550, 557), (551, 557, 556), (550, 552, 557), (552, 555, 557), (551, 556, 553), (556, 554, 553)])
me_bike_silver.polygons.foreach_set('material_index', [2, 2, 2, 2, 2, 2, 2, 2, 2, 2, 2, 2, 2, 2, 2, 2, 2, 2, 2, 2, 2, 2, 2, 2, 2, 2, 2, 2, 2, 2, 2, 2, 2, 2, 2, 2, 2, 2, 2, 2, 2, 2, 2, 2, 2, 2, 2, 2, 0, 2, 2, 2, 2, 2, 2, 2, 2, 2, 2, 2, 2, 2, 2, 2, 2, 2, 2, 2, 2, 2, 2, 2, 2, 2, 2, 2, 2, 2, 2, 2, 2, 2, 2, 2, 2, 2, 2, 2, 2, 2, 2, 2, 2, 2, 2, 2, 2, 2, 2, 2, 2, 2, 2, 2, 2, 2, 2, 2, 2, 2, 2, 2, 2, 2, 2, 2, 2, 2, 2, 2, 2, 2, 2, 2, 2, 2, 2, 2, 2, 2, 2, 2, 2, 2, 2, 2, 2, 2, 2, 2, 2, 2, 2, 2, 2, 2, 2, 2, 2, 2, 2, 2, 2, 2, 2, 2, 2, 2, 2, 2, 2, 2, 2, 2, 2, 2, 2, 2, 2, 2, 2, 2, 2, 2, 2, 2, 2, 2, 2, 2, 2, 2, 2, 2, 2, 2, 2, 2, 2, 2, 2, 2, 2, 2, 2, 2, 2, 2, 2, 2, 2, 2, 2, 2, 2, 2, 2, 2, 2, 2, 2, 2, 2, 2, 2, 2, 2, 2, 2, 2, 2, 2, 2, 2, 2, 2, 2, 2, 2, 2, 2, 2, 2, 2, 2, 2, 2, 2, 2, 2, 2, 2, 2, 2, 2, 2, 2, 2, 2, 2, 2, 2, 2, 2, 2, 2, 2, 2, 2, 2, 2, 2, 2, 2, 2, 2, 2, 2, 2, 2, 2, 2, 2, 2, 2, 2, 2, 2, 2, 2, 2, 2, 2, 2, 2, 2, 2, 2, 0, 0, 0, 0, 0, 0, 0, 0, 0, 0, 0, 0, 0, 0, 0, 0, 0, 0, 0, 0, 0, 0, 0, 0, 0, 0, 0, 0, 0, 0, 0, 0, 0, 0, 0, 0, 0, 0, 0, 0, 0, 0, 0, 0, 0, 0, 0, 0, 0, 0, 0, 0, 0, 0, 0, 0, 0, 0, 0, 0, 0, 0, 0, 0, 0, 0, 0, 0, 0, 0, 0, 0, 0, 0, 0, 0, 0, 0, 0, 0, 0, 0, 0, 0, 0, 0, 0, 0, 0, 0, 0, 0, 0, 0, 0, 0, 0, 0, 0, 0, 0, 0, 0, 0, 0, 0, 0, 0, 0, 0, 0, 0, 0, 0, 0, 0, 0, 0, 0, 0, 0, 0, 0, 0, 0, 0, 0, 0, 0, 0, 0, 0, 0, 0, 0, 0, 0, 0, 0, 0, 0, 0, 0, 0, 0, 0, 0, 0, 0, 0, 0, 0, 0, 0, 0, 0, 0, 0, 0, 0, 0, 0, 0, 0, 0, 0, 0, 0, 0, 0, 0, 0, 0, 0, 0, 0, 0, 0, 0, 0, 0, 0, 0, 0, 0, 0, 0, 0, 0, 0, 0, 0, 0, 0, 0, 0, 0, 0, 0, 0, 0, 0, 0, 0, 0, 0, 0, 0, 0, 0, 0, 0, 0, 0, 0, 0, 0, 0, 0, 0, 0, 0, 0, 0, 0, 0, 0, 0, 0, 0, 0, 0, 0, 0, 0, 0, 0, 0, 0, 0, 0, 0, 0, 0, 0, 0, 0, 0, 0, 0, 0, 0, 0, 0, 0, 0, 0, 0, 0, 0, 0, 0, 0, 0, 0, 0, 0, 0, 0, 0, 0, 0, 0, 0, 0, 0, 0, 0, 0, 0, 0, 0, 0, 0, 0, 0, 0, 0, 0, 0, 0, 0, 0, 0, 0, 0, 0, 0, 0, 0, 0, 0, 0, 0, 0, 0, 0, 0, 0, 0, 0, 0, 0, 0, 0, 0, 0, 0, 0, 0, 0, 0, 0, 0, 0, 0, 0, 0, 0, 0, 0, 0, 0, 0, 0, 0, 0, 0, 0, 0, 0, 0, 0, 0, 0, 0, 0, 0, 0, 0, 0, 0, 0, 0, 0, 0, 0, 0, 0, 0, 0, 0, 0, 0, 0, 0, 0, 0, 0, 0, 0, 0, 0, 0, 0, 0, 0, 0, 0, 0, 0, 0, 0, 0, 0, 0, 0, 0, 0, 0, 0, 0, 0, 0, 0, 0, 0, 0, 0, 0, 0, 0, 0, 0, 0, 0, 0, 0, 0, 0, 0, 0, 0, 0, 0, 0, 0, 0, 0, 0, 0, 0, 0, 0, 0, 0, 0, 0, 0, 0, 0, 0, 0, 0, 0, 0, 0, 0, 0, 0, 0, 0, 0, 0, 0, 0, 0, 0, 0, 0, 0, 0, 0, 0, 0, 0, 0, 0, 0, 0, 0, 0, 0, 0, 0, 0, 0, 0, 0, 0, 0, 0, 0, 0, 0, 0, 0, 0, 0, 0, 0, 0, 0, 0, 0, 0, 0, 0, 1, 1, 1, 1, 1, 1, 1, 1, 1, 1, 1, 1, 1, 1, 1, 1, 1, 1, 1, 1, 1, 1, 2, 2, 1, 1, 1, 1, 1, 1, 1, 1, 1, 1, 1, 1, 1, 1, 1, 1, 1, 1, 1, 1, 1, 1, 1, 1, 1, 1, 1, 1, 1, 1, 1, 1, 1, 1, 1, 1, 1, 1, 1, 1, 1, 1, 1, 1, 1, 1, 1, 1, 1, 1, 1, 1, 1, 1, 1, 1, 1, 1, 1, 1, 1, 1, 1, 1, 1, 1, 1, 1, 1, 1, 1, 1])
_uv = me_bike_silver.uv_layers.new(name='UVMap')
_uv.uv.foreach_set('vector', [0.136, 0.1307, 0.2272, 0.09584, 0.2272, 0.09255, 0.136, 0.1307, 0.2272, 0.09255, 0.1349, 0.1278, 0.1349, 0.1278, 0.2272, 0.09255, 0.2272, 0.08649, 0.1349, 0.1278, 0.2272, 0.08649, 0.1328, 0.1225, 0.1328, 0.1225, 0.2272, 0.08649, 0.2272, 0.08235, 0.1328, 0.1225, 0.2272, 0.08235, 0.1313, 0.119, 0.1313, 0.119, 0.2272, 0.08235, 0.2272, 0.08646, 0.1313, 0.119, 0.2272, 0.08646, 0.1328, 0.1225, 0.1328, 0.1225, 0.2272, 0.08646, 0.2272, 0.09249, 0.1328, 0.1225, 0.2272, 0.09249, 0.1349, 0.1277, 0.2272, 0.09569, 0.136, 0.1305, 0.1349, 0.1277, 0.2272, 0.09569, 0.1349, 0.1277, 0.2272, 0.09249, 0.0673, 0.224, 0.1349, 0.1277, 0.136, 0.1305, 0.0673, 0.224, 0.136, 0.1305, 0.06927, 0.2256, 0.06363, 0.221, 0.1328, 0.1225, 0.1349, 0.1277, 0.06363, 0.221, 0.1349, 0.1277, 0.0673, 0.224, 0.06112, 0.219, 0.1313, 0.119, 0.1328, 0.1225, 0.06112, 0.219, 0.1328, 0.1225, 0.06363, 0.221, 0.06363, 0.2211, 0.1328, 0.1225, 0.1313, 0.119, 0.06363, 0.2211, 0.1313, 0.119, 0.06112, 0.219, 0.0673, 0.2241, 0.1349, 0.1278, 0.1328, 0.1225, 0.0673, 0.2241, 0.1328, 0.1225, 0.06363, 0.2211, 0.06927, 0.2258, 0.136, 0.1307, 0.1349, 0.1278, 0.06927, 0.2258, 0.1349, 0.1278, 0.0673, 0.2241, 0.04484, 0.3557, 0.06927, 0.2258, 0.0673, 0.2241, 0.04484, 0.3557, 0.0673, 0.2241, 0.04256, 0.3556, 0.04256, 0.3556, 0.0673, 0.2241, 0.06363, 0.2211, 0.04256, 0.3556, 0.06363, 0.2211, 0.03832, 0.3556, 0.03832, 0.3556, 0.06363, 0.2211, 0.06112, 0.219, 0.03832, 0.3556, 0.06112, 0.219, 0.03543, 0.3556, 0.03543, 0.3556, 0.06112, 0.219, 0.06363, 0.221, 0.03543, 0.3556, 0.06363, 0.221, 0.03832, 0.3556, 0.03832, 0.3556, 0.06363, 0.221, 0.0673, 0.224, 0.03832, 0.3556, 0.0673, 0.224, 0.04256, 0.3556, 0.04256, 0.3556, 0.0673, 0.224, 0.06927, 0.2256, 0.04256, 0.3556, 0.06927, 0.2256, 0.04484, 0.3555, 0.0673, 0.4871, 0.04256, 0.3556, 0.04484, 0.3555, 0.0673, 0.4871, 0.04484, 0.3555, 0.06927, 0.4854, 0.06363, 0.4902, 0.03832, 0.3556, 0.04256, 0.3556, 0.06363, 0.4902, 0.04256, 0.3556, 0.0673, 0.4871, 0.06112, 0.4922, 0.03543, 0.3556, 0.03832, 0.3556, 0.06112, 0.4922, 0.03832, 0.3556, 0.06363, 0.4902, 0.06363, 0.4902, 0.03832, 0.3556, 0.03543, 0.3556, 0.06363, 0.4902, 0.03543, 0.3556, 0.06112, 0.4922, 0.0673, 0.4872, 0.04256, 0.3556, 0.03832, 0.3556, 0.0673, 0.4872, 0.03832, 0.3556, 0.06363, 0.4902, 0.06927, 0.4856, 0.04484, 0.3557, 0.04256, 0.3556, 0.06927, 0.4856, 0.04256, 0.3556, 0.0673, 0.4872, 0.1489, 0.6056, 0.06927, 0.4856, 0.0673, 0.4872, 0.1489, 0.6056, 0.0673, 0.4872, 0.1477, 0.6084, 0.1477, 0.6084, 0.0673, 0.4872, 0.06363, 0.4902, 0.1477, 0.6084, 0.06363, 0.4902, 0.1456, 0.6136, 0.1456, 0.6136, 0.06363, 0.4902, 0.06112, 0.4922, 0.1456, 0.6136, 0.06112, 0.4922, 0.1442, 0.6172, 0.1442, 0.6172, 0.06112, 0.4922, 0.06363, 0.4902, 0.1442, 0.6172, 0.06363, 0.4902, 0.1456, 0.6136, 0.1456, 0.6136, 0.06363, 0.4902, 0.0673, 0.4871, 0.1456, 0.6136, 0.0673, 0.4871, 0.1477, 0.6083, 0.1477, 0.6083, 0.0673, 0.4871, 0.06927, 0.4854, 0.1477, 0.6083, 0.06927, 0.4854, 0.1489, 0.6055, 0.2233, 0.6311, 0.1477, 0.6083, 0.1489, 0.6055, 0.2233, 0.6311, 0.1489, 0.6055, 0.2233, 0.6278, 0.2233, 0.6372, 0.1456, 0.6136, 0.1477, 0.6083, 0.2233, 0.6372, 0.1477, 0.6083, 0.2233, 0.6311, 0.2233, 0.6413, 0.1442, 0.6172, 0.1456, 0.6136, 0.2233, 0.6413, 0.1456, 0.6136, 0.2233, 0.6372, 0.2233, 0.6372, 0.1456, 0.6136, 0.1442, 0.6172, 0.2233, 0.6372, 0.1442, 0.6172, 0.2233, 0.6413, 0.2233, 0.6312, 0.1477, 0.6084, 0.1456, 0.6136, 0.2233, 0.6312, 0.1456, 0.6136, 0.2233, 0.6372, 0.2233, 0.628, 0.1489, 0.6056, 0.1477, 0.6084, 0.2233, 0.628, 0.1477, 0.6084, 0.2233, 0.6312, 0.3184, 0.5807, 0.2233, 0.628, 0.3195, 0.5835, 0.2233, 0.628, 0.2233, 0.6312, 0.3195, 0.5835, 0.3195, 0.5835, 0.2233, 0.6312, 0.3216, 0.5887, 0.2233, 0.6312, 0.2233, 0.6372, 0.3216, 0.5887, 0.3216, 0.5887, 0.2233, 0.6372, 0.3231, 0.5922, 0.2233, 0.6372, 0.2233, 0.6413, 0.3231, 0.5922, 0.3231, 0.5922, 0.2233, 0.6413, 0.3216, 0.5887, 0.2233, 0.6413, 0.2233, 0.6372, 0.3216, 0.5887, 0.3216, 0.5887, 0.2233, 0.6372, 0.3195, 0.5834, 0.2233, 0.6372, 0.2233, 0.6311, 0.3195, 0.5834, 0.3195, 0.5834, 0.2233, 0.6311, 0.3184, 0.5806, 0.2233, 0.6311, 0.2233, 0.6278, 0.3184, 0.5806, 0.3871, 0.4871, 0.3195, 0.5834, 0.3851, 0.4854, 0.3195, 0.5834, 0.3184, 0.5806, 0.3851, 0.4854, 0.3908, 0.4902, 0.3216, 0.5887, 0.3871, 0.4871, 0.3216, 0.5887, 0.3195, 0.5834, 0.3871, 0.4871, 0.3933, 0.4922, 0.3231, 0.5922, 0.3908, 0.4902, 0.3231, 0.5922, 0.3216, 0.5887, 0.3908, 0.4902, 0.3908, 0.4902, 0.3216, 0.5887, 0.3933, 0.4922, 0.3216, 0.5887, 0.3231, 0.5922, 0.3933, 0.4922, 0.3871, 0.4872, 0.3195, 0.5835, 0.3908, 0.4902, 0.3195, 0.5835, 0.3216, 0.5887, 0.3908, 0.4902, 0.3851, 0.4856, 0.3184, 0.5807, 0.3871, 0.4872, 0.3184, 0.5807, 0.3195, 0.5835, 0.3871, 0.4872, 0.4007, 0.3562, 0.3851, 0.4856, 0.403, 0.3561, 0.3851, 0.4856, 0.3871, 0.4872, 0.403, 0.3561, 0.403, 0.3561, 0.3871, 0.4872, 0.4072, 0.3561, 0.3871, 0.4872, 0.3908, 0.4902, 0.4072, 0.3561, 0.4072, 0.3561, 0.3908, 0.4902, 0.4101, 0.3561, 0.3908, 0.4902, 0.3933, 0.4922, 0.4101, 0.3561, 0.4101, 0.3561, 0.3933, 0.4922, 0.4072, 0.3561, 0.3933, 0.4922, 0.3908, 0.4902, 0.4072, 0.3561, 0.4072, 0.3561, 0.3908, 0.4902, 0.403, 0.3561, 0.3908, 0.4902, 0.3871, 0.4871, 0.403, 0.3561, 0.403, 0.3561, 0.3871, 0.4871, 0.4007, 0.356, 0.3871, 0.4871, 0.3851, 0.4854, 0.4007, 0.356, 0.3871, 0.224, 0.403, 0.3561, 0.3851, 0.2256, 0.403, 0.3561, 0.4007, 0.356, 0.3851, 0.2256, 0.3908, 0.221, 0.4072, 0.3561, 0.3871, 0.224, 0.4072, 0.3561, 0.403, 0.3561, 0.3871, 0.224, 0.3933, 0.219, 0.4101, 0.3561, 0.3908, 0.221, 0.4101, 0.3561, 0.4072, 0.3561, 0.3908, 0.221, 0.3908, 0.2211, 0.4072, 0.3561, 0.3933, 0.219, 0.4072, 0.3561, 0.4101, 0.3561, 0.3933, 0.219, 0.3871, 0.2241, 0.403, 0.3561, 0.3908, 0.2211, 0.403, 0.3561, 0.4072, 0.3561, 0.3908, 0.2211, 0.3851, 0.2258, 0.4007, 0.3562, 0.3871, 0.2241, 0.4007, 0.3562, 0.403, 0.3561, 0.3871, 0.2241, 0.3184, 0.1307, 0.3851, 0.2258, 0.3195, 0.1278, 0.3851, 0.2258, 0.3871, 0.2241, 0.3195, 0.1278, 0.3195, 0.1278, 0.3871, 0.2241, 0.3216, 0.1225, 0.3871, 0.2241, 0.3908, 0.2211, 0.3216, 0.1225, 0.3216, 0.1225, 0.3908, 0.2211, 0.3231, 0.119, 0.3908, 0.2211, 0.3933, 0.219, 0.3231, 0.119, 0.3231, 0.119, 0.3933, 0.219, 0.3216, 0.1225, 0.3933, 0.219, 0.3908, 0.221, 0.3216, 0.1225, 0.3216, 0.1225, 0.3908, 0.221, 0.3195, 0.1277, 0.3908, 0.221, 0.3871, 0.224, 0.3195, 0.1277, 0.3195, 0.1277, 0.3871, 0.224, 0.3184, 0.1305, 0.3871, 0.224, 0.3851, 0.2256, 0.3184, 0.1305, 0.3184, 0.1305, 0.2272, 0.09569, 0.3195, 0.1277, 0.2272, 0.09569, 0.2272, 0.09249, 0.3195, 0.1277, 0.2272, 0.08646, 0.3216, 0.1225, 0.2272, 0.09249, 0.3216, 0.1225, 0.3195, 0.1277, 0.2272, 0.09249, 0.2272, 0.08235, 0.3231, 0.119, 0.2272, 0.08646, 0.3231, 0.119, 0.3216, 0.1225, 0.2272, 0.08646, 0.2272, 0.08649, 0.3216, 0.1225, 0.2272, 0.08235, 0.3216, 0.1225, 0.3231, 0.119, 0.2272, 0.08235, 0.2272, 0.09255, 0.3195, 0.1278, 0.2272, 0.08649, 0.3195, 0.1278, 0.3216, 0.1225, 0.2272, 0.08649, 0.2272, 0.09584, 0.3184, 0.1307, 0.2272, 0.09255, 0.3184, 0.1307, 0.3195, 0.1278, 0.2272, 0.09255, 0.136, 0.1307, 0.2272, 0.09584, 0.2272, 0.09255, 0.136, 0.1307, 0.2272, 0.09255, 0.1349, 0.1278, 0.1349, 0.1278, 0.2272, 0.09255, 0.2272, 0.08649, 0.1349, 0.1278, 0.2272, 0.08649, 0.1328, 0.1225, 0.1328, 0.1225, 0.2272, 0.08649, 0.2272, 0.08235, 0.1328, 0.1225, 0.2272, 0.08235, 0.1313, 0.119, 0.1313, 0.119, 0.2272, 0.08235, 0.2272, 0.08646, 0.1313, 0.119, 0.2272, 0.08646, 0.1328, 0.1225, 0.1328, 0.1225, 0.2272, 0.08646, 0.2272, 0.09249, 0.1328, 0.1225, 0.2272, 0.09249, 0.1349, 0.1277, 0.2272, 0.09569, 0.136, 0.1305, 0.1349, 0.1277, 0.2272, 0.09569, 0.1349, 0.1277, 0.2272, 0.09249, 0.0673, 0.224, 0.1349, 0.1277, 0.136, 0.1305, 0.0673, 0.224, 0.136, 0.1305, 0.06927, 0.2256, 0.06363, 0.221, 0.1328, 0.1225, 0.1349, 0.1277, 0.06363, 0.221, 0.1349, 0.1277, 0.0673, 0.224, 0.06112, 0.219, 0.1313, 0.119, 0.1328, 0.1225, 0.06112, 0.219, 0.1328, 0.1225, 0.06363, 0.221, 0.06363, 0.2211, 0.1328, 0.1225, 0.1313, 0.119, 0.06363, 0.2211, 0.1313, 0.119, 0.06112, 0.219, 0.0673, 0.2241, 0.1349, 0.1278, 0.1328, 0.1225, 0.0673, 0.2241, 0.1328, 0.1225, 0.06363, 0.2211, 0.06927, 0.2258, 0.136, 0.1307, 0.1349, 0.1278, 0.06927, 0.2258, 0.1349, 0.1278, 0.0673, 0.2241, 0.04484, 0.3557, 0.06927, 0.2258, 0.0673, 0.2241, 0.04484, 0.3557, 0.0673, 0.2241, 0.04256, 0.3556, 0.04256, 0.3556, 0.0673, 0.2241, 0.06363, 0.2211, 0.04256, 0.3556, 0.06363, 0.2211, 0.03832, 0.3556, 0.03832, 0.3556, 0.06363, 0.2211, 0.06112, 0.219, 0.03832, 0.3556, 0.06112, 0.219, 0.03543, 0.3556, 0.03543, 0.3556, 0.06112, 0.219, 0.06363, 0.221, 0.03543, 0.3556, 0.06363, 0.221, 0.03832, 0.3556, 0.03832, 0.3556, 0.06363, 0.221, 0.0673, 0.224, 0.03832, 0.3556, 0.0673, 0.224, 0.04256, 0.3556, 0.04256, 0.3556, 0.0673, 0.224, 0.06927, 0.2256, 0.04256, 0.3556, 0.06927, 0.2256, 0.04484, 0.3555, 0.0673, 0.4871, 0.04256, 0.3556, 0.04484, 0.3555, 0.0673, 0.4871, 0.04484, 0.3555, 0.06927, 0.4854, 0.06363, 0.4902, 0.03832, 0.3556, 0.04256, 0.3556, 0.06363, 0.4902, 0.04256, 0.3556, 0.0673, 0.4871, 0.06112, 0.4922, 0.03543, 0.3556, 0.03832, 0.3556, 0.06112, 0.4922, 0.03832, 0.3556, 0.06363, 0.4902, 0.06363, 0.4902, 0.03832, 0.3556, 0.03543, 0.3556, 0.06363, 0.4902, 0.03543, 0.3556, 0.06112, 0.4922, 0.0673, 0.4872, 0.04256, 0.3556, 0.03832, 0.3556, 0.0673, 0.4872, 0.03832, 0.3556, 0.06363, 0.4902, 0.06927, 0.4856, 0.04484, 0.3557, 0.04256, 0.3556, 0.06927, 0.4856, 0.04256, 0.3556, 0.0673, 0.4872, 0.1489, 0.6056, 0.06927, 0.4856, 0.0673, 0.4872, 0.1489, 0.6056, 0.0673, 0.4872, 0.1477, 0.6084, 0.1477, 0.6084, 0.0673, 0.4872, 0.06363, 0.4902, 0.1477, 0.6084, 0.06363, 0.4902, 0.1456, 0.6136, 0.1456, 0.6136, 0.06363, 0.4902, 0.06112, 0.4922, 0.1456, 0.6136, 0.06112, 0.4922, 0.1442, 0.6172, 0.1442, 0.6172, 0.06112, 0.4922, 0.06363, 0.4902, 0.1442, 0.6172, 0.06363, 0.4902, 0.1456, 0.6136, 0.1456, 0.6136, 0.06363, 0.4902, 0.0673, 0.4871, 0.1456, 0.6136, 0.0673, 0.4871, 0.1477, 0.6083, 0.1477, 0.6083, 0.0673, 0.4871, 0.06927, 0.4854, 0.1477, 0.6083, 0.06927, 0.4854, 0.1489, 0.6055, 0.2233, 0.6311, 0.1477, 0.6083, 0.1489, 0.6055, 0.2233, 0.6311, 0.1489, 0.6055, 0.2233, 0.6278, 0.2233, 0.6372, 0.1456, 0.6136, 0.1477, 0.6083, 0.2233, 0.6372, 0.1477, 0.6083, 0.2233, 0.6311, 0.2233, 0.6413, 0.1442, 0.6172, 0.1456, 0.6136, 0.2233, 0.6413, 0.1456, 0.6136, 0.2233, 0.6372, 0.2233, 0.6372, 0.1456, 0.6136, 0.1442, 0.6172, 0.2233, 0.6372, 0.1442, 0.6172, 0.2233, 0.6413, 0.2233, 0.6312, 0.1477, 0.6084, 0.1456, 0.6136, 0.2233, 0.6312, 0.1456, 0.6136, 0.2233, 0.6372, 0.2233, 0.628, 0.1489, 0.6056, 0.1477, 0.6084, 0.2233, 0.628, 0.1477, 0.6084, 0.2233, 0.6312, 0.3184, 0.5807, 0.2233, 0.628, 0.3195, 0.5835, 0.2233, 0.628, 0.2233, 0.6312, 0.3195, 0.5835, 0.3195, 0.5835, 0.2233, 0.6312, 0.3216, 0.5887, 0.2233, 0.6312, 0.2233, 0.6372, 0.3216, 0.5887, 0.3216, 0.5887, 0.2233, 0.6372, 0.3231, 0.5922, 0.2233, 0.6372, 0.2233, 0.6413, 0.3231, 0.5922, 0.3231, 0.5922, 0.2233, 0.6413, 0.3216, 0.5887, 0.2233, 0.6413, 0.2233, 0.6372, 0.3216, 0.5887, 0.3216, 0.5887, 0.2233, 0.6372, 0.3195, 0.5834, 0.2233, 0.6372, 0.2233, 0.6311, 0.3195, 0.5834, 0.3195, 0.5834, 0.2233, 0.6311, 0.3184, 0.5806, 0.2233, 0.6311, 0.2233, 0.6278, 0.3184, 0.5806, 0.3871, 0.4871, 0.3195, 0.5834, 0.3851, 0.4854, 0.3195, 0.5834, 0.3184, 0.5806, 0.3851, 0.4854, 0.3908, 0.4902, 0.3216, 0.5887, 0.3871, 0.4871, 0.3216, 0.5887, 0.3195, 0.5834, 0.3871, 0.4871, 0.3933, 0.4922, 0.3231, 0.5922, 0.3908, 0.4902, 0.3231, 0.5922, 0.3216, 0.5887, 0.3908, 0.4902, 0.3908, 0.4902, 0.3216, 0.5887, 0.3933, 0.4922, 0.3216, 0.5887, 0.3231, 0.5922, 0.3933, 0.4922, 0.3871, 0.4872, 0.3195, 0.5835, 0.3908, 0.4902, 0.3195, 0.5835, 0.3216, 0.5887, 0.3908, 0.4902, 0.3851, 0.4856, 0.3184, 0.5807, 0.3871, 0.4872, 0.3184, 0.5807, 0.3195, 0.5835, 0.3871, 0.4872, 0.4007, 0.3562, 0.3851, 0.4856, 0.403, 0.3561, 0.3851, 0.4856, 0.3871, 0.4872, 0.403, 0.3561, 0.403, 0.3561, 0.3871, 0.4872, 0.4072, 0.3561, 0.3871, 0.4872, 0.3908, 0.4902, 0.4072, 0.3561, 0.4072, 0.3561, 0.3908, 0.4902, 0.4101, 0.3561, 0.3908, 0.4902, 0.3933, 0.4922, 0.4101, 0.3561, 0.4101, 0.3561, 0.3933, 0.4922, 0.4072, 0.3561, 0.3933, 0.4922, 0.3908, 0.4902, 0.4072, 0.3561, 0.4072, 0.3561, 0.3908, 0.4902, 0.403, 0.3561, 0.3908, 0.4902, 0.3871, 0.4871, 0.403, 0.3561, 0.403, 0.3561, 0.3871, 0.4871, 0.4007, 0.356, 0.3871, 0.4871, 0.3851, 0.4854, 0.4007, 0.356, 0.3871, 0.224, 0.403, 0.3561, 0.3851, 0.2256, 0.403, 0.3561, 0.4007, 0.356, 0.3851, 0.2256, 0.3908, 0.221, 0.4072, 0.3561, 0.3871, 0.224, 0.4072, 0.3561, 0.403, 0.3561, 0.3871, 0.224, 0.3933, 0.219, 0.4101, 0.3561, 0.3908, 0.221, 0.4101, 0.3561, 0.4072, 0.3561, 0.3908, 0.221, 0.3908, 0.2211, 0.4072, 0.3561, 0.3933, 0.219, 0.4072, 0.3561, 0.4101, 0.3561, 0.3933, 0.219, 0.3871, 0.2241, 0.403, 0.3561, 0.3908, 0.2211, 0.403, 0.3561, 0.4072, 0.3561, 0.3908, 0.2211, 0.3851, 0.2258, 0.4007, 0.3562, 0.3871, 0.2241, 0.4007, 0.3562, 0.403, 0.3561, 0.3871, 0.2241, 0.3184, 0.1307, 0.3851, 0.2258, 0.3195, 0.1278, 0.3851, 0.2258, 0.3871, 0.2241, 0.3195, 0.1278, 0.3195, 0.1278, 0.3871, 0.2241, 0.3216, 0.1225, 0.3871, 0.2241, 0.3908, 0.2211, 0.3216, 0.1225, 0.3216, 0.1225, 0.3908, 0.2211, 0.3231, 0.119, 0.3908, 0.2211, 0.3933, 0.219, 0.3231, 0.119, 0.3231, 0.119, 0.3933, 0.219, 0.3216, 0.1225, 0.3933, 0.219, 0.3908, 0.221, 0.3216, 0.1225, 0.3216, 0.1225, 0.3908, 0.221, 0.3195, 0.1277, 0.3908, 0.221, 0.3871, 0.224, 0.3195, 0.1277, 0.3195, 0.1277, 0.3871, 0.224, 0.3184, 0.1305, 0.3871, 0.224, 0.3851, 0.2256, 0.3184, 0.1305, 0.3184, 0.1305, 0.2272, 0.09569, 0.3195, 0.1277, 0.2272, 0.09569, 0.2272, 0.09249, 0.3195, 0.1277, 0.2272, 0.08646, 0.3216, 0.1225, 0.2272, 0.09249, 0.3216, 0.1225, 0.3195, 0.1277, 0.2272, 0.09249, 0.2272, 0.08235, 0.3231, 0.119, 0.2272, 0.08646, 0.3231, 0.119, 0.3216, 0.1225, 0.2272, 0.08646, 0.2272, 0.08649, 0.3216, 0.1225, 0.2272, 0.08235, 0.3216, 0.1225, 0.3231, 0.119, 0.2272, 0.08235, 0.2272, 0.09255, 0.3195, 0.1278, 0.2272, 0.08649, 0.3195, 0.1278, 0.3216, 0.1225, 0.2272, 0.08649, 0.2272, 0.09584, 0.3184, 0.1307, 0.2272, 0.09255, 0.3184, 0.1307, 0.3195, 0.1278, 0.2272, 0.09255, 0.5612, 0.2958, 0.5621, 0.2896, 0.5612, 0.2958, 0.7771, 0.3484, 0.7771, 0.3484, 0.778, 0.3422, 0.5612, 0.2958, 0.5612, 0.2958, 0.5603, 0.302, 0.7771, 0.3484, 0.7763, 0.3547, 0.7771, 0.3484, 0.5612, 0.2958, 0.5603, 0.302, 0.56, 0.3046, 0.7771, 0.3484, 0.7759, 0.3572, 0.7763, 0.3547, 0.5612, 0.2958, 0.56, 0.3046, 0.5603, 0.302, 0.7771, 0.3484, 0.7763, 0.3547, 0.7759, 0.3572, 0.5612, 0.2958, 0.5603, 0.302, 0.5612, 0.2958, 0.7771, 0.3484, 0.7771, 0.3484, 0.7763, 0.3547, 0.5612, 0.2958, 0.5612, 0.2958, 0.5621, 0.2896, 0.7771, 0.3484, 0.778, 0.3422, 0.7771, 0.3484, 0.5612, 0.2958, 0.5621, 0.2896, 0.5625, 0.287, 0.7771, 0.3484, 0.7784, 0.3396, 0.778, 0.3422, 0.5625, 0.287, 0.5621, 0.2896, 0.5612, 0.2958, 0.7771, 0.3484, 0.778, 0.3422, 0.7784, 0.3396, 0.562, 0.2946, 0.5629, 0.2884, 0.562, 0.2946, 0.7779, 0.3473, 0.7779, 0.3473, 0.7788, 0.3411, 0.562, 0.2946, 0.562, 0.2946, 0.5611, 0.3009, 0.7779, 0.3473, 0.777, 0.3535, 0.7779, 0.3473, 0.562, 0.2946, 0.5611, 0.3009, 0.5608, 0.3034, 0.7779, 0.3473, 0.7767, 0.3561, 0.777, 0.3535, 0.562, 0.2946, 0.5608, 0.3034, 0.5611, 0.3009, 0.7779, 0.3473, 0.777, 0.3535, 0.7767, 0.3561, 0.562, 0.2946, 0.5611, 0.3009, 0.562, 0.2946, 0.7779, 0.3473, 0.7779, 0.3473, 0.777, 0.3535, 0.562, 0.2946, 0.562, 0.2946, 0.5629, 0.2884, 0.7779, 0.3473, 0.7788, 0.3411, 0.7779, 0.3473, 0.562, 0.2946, 0.5629, 0.2884, 0.5632, 0.2858, 0.7779, 0.3473, 0.7791, 0.3385, 0.7788, 0.3411, 0.5632, 0.2858, 0.5629, 0.2884, 0.562, 0.2946, 0.7779, 0.3473, 0.7788, 0.3411, 0.7791, 0.3385, 0.7816, 0.3565, 0.7876, 0.3604, 0.7816, 0.362, 0.6343, 0.7094, 0.6343, 0.7149, 0.6403, 0.7133, 0.7816, 0.3565, 0.7816, 0.362, 0.7756, 0.3604, 0.6343, 0.7094, 0.6283, 0.7133, 0.6343, 0.7149, 0.7816, 0.3565, 0.7756, 0.3604, 0.7732, 0.3565, 0.6343, 0.7094, 0.6258, 0.7094, 0.6283, 0.7133, 0.7816, 0.3565, 0.7732, 0.3565, 0.7756, 0.3526, 0.6343, 0.7094, 0.6283, 0.7056, 0.6258, 0.7094, 0.7816, 0.3565, 0.7756, 0.3526, 0.7816, 0.351, 0.6343, 0.7094, 0.6343, 0.7039, 0.6283, 0.7056, 0.7816, 0.3565, 0.7816, 0.351, 0.7876, 0.3526, 0.6343, 0.7094, 0.6403, 0.7056, 0.6343, 0.7039, 0.7816, 0.3565, 0.7876, 0.3526, 0.7901, 0.3565, 0.6343, 0.7094, 0.6427, 0.7094, 0.6403, 0.7056, 0.7901, 0.3565, 0.7876, 0.3604, 0.7816, 0.3565, 0.6343, 0.7094, 0.6403, 0.7133, 0.6427, 0.7094, 0.354, 0.7958, 0.3563, 0.7935, 0.354, 0.7926, 0.354, 0.7958, 0.354, 0.7926, 0.3563, 0.7935, 0.354, 0.7958, 0.354, 0.7926, 0.3517, 0.7935, 0.354, 0.7958, 0.3517, 0.7935, 0.354, 0.7926, 0.354, 0.7958, 0.3517, 0.7935, 0.3507, 0.7958, 0.354, 0.7958, 0.3507, 0.7958, 0.3517, 0.7935, 0.354, 0.7958, 0.3507, 0.7958, 0.3517, 0.7981, 0.354, 0.7958, 0.3517, 0.7981, 0.3507, 0.7958, 0.354, 0.7958, 0.3517, 0.7981, 0.354, 0.7991, 0.354, 0.7958, 0.354, 0.7991, 0.3517, 0.7981, 0.354, 0.7958, 0.354, 0.7991, 0.3563, 0.7981, 0.354, 0.7958, 0.3563, 0.7981, 0.354, 0.7991, 0.354, 0.7958, 0.3563, 0.7981, 0.3572, 0.7958, 0.354, 0.7958, 0.3572, 0.7958, 0.3563, 0.7981, 0.3572, 0.7958, 0.3563, 0.7935, 0.354, 0.7958, 0.354, 0.7958, 0.3563, 0.7935, 0.3572, 0.7958, 0.6335, 0.7103, 0.6406, 0.7097, 0.6401, 0.7147, 0.7798, 0.3589, 0.7863, 0.3633, 0.7869, 0.3583, 0.6335, 0.7103, 0.6401, 0.7147, 0.6357, 0.7171, 0.7798, 0.3589, 0.7819, 0.3657, 0.7863, 0.3633, 0.6335, 0.7103, 0.6357, 0.7171, 0.63, 0.7155, 0.7798, 0.3589, 0.7763, 0.3641, 0.7819, 0.3657, 0.6335, 0.7103, 0.63, 0.7155, 0.6264, 0.7109, 0.7798, 0.3589, 0.7727, 0.3595, 0.7763, 0.3641, 0.6335, 0.7103, 0.6264, 0.7109, 0.627, 0.7059, 0.7798, 0.3589, 0.7732, 0.3545, 0.7727, 0.3595, 0.6335, 0.7103, 0.627, 0.7059, 0.6314, 0.7035, 0.7798, 0.3589, 0.7776, 0.3521, 0.7732, 0.3545, 0.6335, 0.7103, 0.6314, 0.7035, 0.637, 0.7051, 0.7798, 0.3589, 0.7833, 0.3537, 0.7776, 0.3521, 0.6335, 0.7103, 0.637, 0.7051, 0.6406, 0.7097, 0.7798, 0.3589, 0.7869, 0.3583, 0.7833, 0.3537, 0.3254, 0.6431, 0.3254, 0.6665, 0.3152, 0.6437, 0.3254, 0.6665, 0.3152, 0.6707, 0.3152, 0.6437, 0.2367, 0.3553, 0.3254, 0.6431, 0.2265, 0.356, 0.3254, 0.6431, 0.3152, 0.6437, 0.2265, 0.356, 0.3152, 0.6437, 0.3152, 0.6707, 0.3049, 0.6665, 0.3152, 0.6437, 0.3049, 0.6665, 0.3049, 0.6425, 0.2265, 0.356, 0.3152, 0.6437, 0.3049, 0.6425, 0.2265, 0.356, 0.3049, 0.6425, 0.2162, 0.3547, 0.3049, 0.6425, 0.3049, 0.6665, 0.3007, 0.6562, 0.3049, 0.6425, 0.3007, 0.6562, 0.3007, 0.6401, 0.2162, 0.3547, 0.3049, 0.6425, 0.3007, 0.6401, 0.2162, 0.3547, 0.3007, 0.6401, 0.212, 0.3523, 0.3007, 0.6401, 0.3007, 0.6562, 0.3049, 0.6459, 0.3007, 0.6401, 0.3049, 0.6459, 0.3049, 0.6379, 0.212, 0.3523, 0.3007, 0.6401, 0.3049, 0.6379, 0.212, 0.3523, 0.3049, 0.6379, 0.2162, 0.3502, 0.3049, 0.6379, 0.3049, 0.6459, 0.3152, 0.6417, 0.3049, 0.6379, 0.3152, 0.6417, 0.3152, 0.6373, 0.2162, 0.3502, 0.3049, 0.6379, 0.3152, 0.6373, 0.2162, 0.3502, 0.3152, 0.6373, 0.2265, 0.3496, 0.3152, 0.6373, 0.3152, 0.6417, 0.3255, 0.6385, 0.3152, 0.6417, 0.3255, 0.646, 0.3255, 0.6385, 0.2265, 0.3496, 0.3152, 0.6373, 0.3255, 0.6385, 0.2265, 0.3496, 0.3255, 0.6385, 0.2368, 0.3508, 0.3255, 0.6385, 0.3255, 0.646, 0.3297, 0.6409, 0.3255, 0.646, 0.3297, 0.6562, 0.3297, 0.6409, 0.2368, 0.3508, 0.3255, 0.6385, 0.241, 0.3532, 0.3255, 0.6385, 0.3297, 0.6409, 0.241, 0.3532, 0.3254, 0.6431, 0.2367, 0.3553, 0.3297, 0.6409, 0.2367, 0.3553, 0.241, 0.3532, 0.3297, 0.6409, 0.3254, 0.6665, 0.3254, 0.6431, 0.3297, 0.6562, 0.3254, 0.6431, 0.3297, 0.6409, 0.3297, 0.6562, 0.3254, 0.6665, 0.3255, 0.6666, 0.3152, 0.6707, 0.3255, 0.6666, 0.3152, 0.6709, 0.3152, 0.6707, 0.3152, 0.6707, 0.3152, 0.6709, 0.3049, 0.6666, 0.3152, 0.6707, 0.3049, 0.6666, 0.3049, 0.6665, 0.3049, 0.6665, 0.3049, 0.6666, 0.3007, 0.6563, 0.3049, 0.6665, 0.3007, 0.6563, 0.3007, 0.6562, 0.3007, 0.6562, 0.3007, 0.6563, 0.305, 0.646, 0.3007, 0.6562, 0.305, 0.646, 0.3049, 0.6459, 0.3049, 0.6459, 0.305, 0.646, 0.3152, 0.6418, 0.3049, 0.6459, 0.3152, 0.6418, 0.3152, 0.6417, 0.3152, 0.6417, 0.3152, 0.6418, 0.3255, 0.646, 0.3152, 0.6418, 0.3255, 0.6461, 0.3255, 0.646, 0.3255, 0.646, 0.3255, 0.6461, 0.3297, 0.6562, 0.3255, 0.6461, 0.3297, 0.6564, 0.3297, 0.6562, 0.3255, 0.6666, 0.3254, 0.6665, 0.3297, 0.6564, 0.3254, 0.6665, 0.3297, 0.6562, 0.3297, 0.6564, 0.3255, 0.6438, 0.2371, 0.3564, 0.2268, 0.3581, 0.3255, 0.6438, 0.2268, 0.3581, 0.3152, 0.6455, 0.3255, 0.6666, 0.3255, 0.6438, 0.3152, 0.6455, 0.3255, 0.6666, 0.3152, 0.6455, 0.3152, 0.6709, 0.3152, 0.6455, 0.2268, 0.3581, 0.2165, 0.3571, 0.3152, 0.6455, 0.2165, 0.3571, 0.3049, 0.6445, 0.3152, 0.6709, 0.3152, 0.6455, 0.3049, 0.6445, 0.3152, 0.6709, 0.3049, 0.6445, 0.3049, 0.6666, 0.3049, 0.6445, 0.2165, 0.3571, 0.3007, 0.6415, 0.2165, 0.3571, 0.2123, 0.3541, 0.3007, 0.6415, 0.3049, 0.6666, 0.3049, 0.6445, 0.3007, 0.6563, 0.3049, 0.6445, 0.3007, 0.6415, 0.3007, 0.6563, 0.3007, 0.6415, 0.2123, 0.3541, 0.305, 0.6381, 0.2123, 0.3541, 0.2166, 0.3507, 0.305, 0.6381, 0.3007, 0.6563, 0.3007, 0.6415, 0.305, 0.646, 0.3007, 0.6415, 0.305, 0.6381, 0.305, 0.646, 0.305, 0.6381, 0.2166, 0.3507, 0.3153, 0.6364, 0.2166, 0.3507, 0.2268, 0.349, 0.3153, 0.6364, 0.305, 0.646, 0.305, 0.6381, 0.3152, 0.6418, 0.305, 0.6381, 0.3153, 0.6364, 0.3152, 0.6418, 0.3153, 0.6364, 0.2268, 0.349, 0.3255, 0.6373, 0.2268, 0.349, 0.2371, 0.3499, 0.3255, 0.6373, 0.3152, 0.6418, 0.3153, 0.6364, 0.3255, 0.6461, 0.3153, 0.6364, 0.3255, 0.6373, 0.3255, 0.6461, 0.3255, 0.6373, 0.2371, 0.3499, 0.2413, 0.353, 0.3255, 0.6373, 0.2413, 0.353, 0.3297, 0.6404, 0.3255, 0.6461, 0.3255, 0.6373, 0.3297, 0.6404, 0.3255, 0.6461, 0.3297, 0.6404, 0.3297, 0.6564, 0.3255, 0.6438, 0.3255, 0.6666, 0.3297, 0.6564, 0.3255, 0.6438, 0.3297, 0.6564, 0.3297, 0.6404, 0.2371, 0.3564, 0.3255, 0.6438, 0.3297, 0.6404, 0.2371, 0.3564, 0.3297, 0.6404, 0.2413, 0.353, 0.2369, 0.3643, 0.2367, 0.3635, 0.2412, 0.354, 0.2367, 0.3635, 0.241, 0.3532, 0.2412, 0.354, 0.2368, 0.343, 0.2369, 0.3438, 0.241, 0.3532, 0.2369, 0.3438, 0.2412, 0.354, 0.241, 0.3532, 0.2265, 0.3387, 0.2267, 0.3395, 0.2368, 0.343, 0.2267, 0.3395, 0.2369, 0.3438, 0.2368, 0.343, 0.2162, 0.3429, 0.2164, 0.3437, 0.2267, 0.3395, 0.2162, 0.3429, 0.2267, 0.3395, 0.2265, 0.3387, 0.212, 0.3532, 0.2121, 0.354, 0.2164, 0.3437, 0.212, 0.3532, 0.2164, 0.3437, 0.2162, 0.3429, 0.2162, 0.3635, 0.2164, 0.3643, 0.2121, 0.354, 0.2162, 0.3635, 0.2121, 0.354, 0.212, 0.3532, 0.2265, 0.3677, 0.2266, 0.3685, 0.2164, 0.3643, 0.2265, 0.3677, 0.2164, 0.3643, 0.2162, 0.3635, 0.2367, 0.3635, 0.2369, 0.3643, 0.2265, 0.3677, 0.2369, 0.3643, 0.2266, 0.3685, 0.2265, 0.3677, 0.7936, 0.3629, 0.7937, 0.3637, 0.7833, 0.3672, 0.7937, 0.3637, 0.7834, 0.368, 0.7833, 0.3672, 0.7833, 0.3672, 0.7834, 0.368, 0.7732, 0.3637, 0.7833, 0.3672, 0.7732, 0.3637, 0.773, 0.3629, 0.773, 0.3629, 0.7732, 0.3637, 0.7689, 0.3534, 0.773, 0.3629, 0.7689, 0.3534, 0.7688, 0.3526, 0.7688, 0.3526, 0.7689, 0.3534, 0.7732, 0.3431, 0.7688, 0.3526, 0.7732, 0.3431, 0.7731, 0.3424, 0.7731, 0.3424, 0.7732, 0.3431, 0.7835, 0.3389, 0.7731, 0.3424, 0.7835, 0.3389, 0.7833, 0.3381, 0.7833, 0.3381, 0.7835, 0.3389, 0.7936, 0.3424, 0.7835, 0.3389, 0.7937, 0.3432, 0.7936, 0.3424, 0.7936, 0.3424, 0.7937, 0.3432, 0.7978, 0.3527, 0.7937, 0.3432, 0.798, 0.3535, 0.7978, 0.3527, 0.7937, 0.3637, 0.7936, 0.3629, 0.798, 0.3535, 0.7936, 0.3629, 0.7978, 0.3527, 0.798, 0.3535, 0.5644, 0.3033, 0.5643, 0.3025, 0.5687, 0.293, 0.5643, 0.3025, 0.5686, 0.2922, 0.5687, 0.293, 0.5643, 0.2819, 0.5645, 0.2827, 0.5686, 0.2922, 0.5645, 0.2827, 0.5687, 0.293, 0.5686, 0.2922, 0.5541, 0.2777, 0.5542, 0.2785, 0.5643, 0.2819, 0.5542, 0.2785, 0.5645, 0.2827, 0.5643, 0.2819, 0.5438, 0.2819, 0.5439, 0.2827, 0.5542, 0.2785, 0.5438, 0.2819, 0.5542, 0.2785, 0.5541, 0.2777, 0.5395, 0.2922, 0.5397, 0.293, 0.5439, 0.2827, 0.5395, 0.2922, 0.5439, 0.2827, 0.5438, 0.2819, 0.5438, 0.3025, 0.5439, 0.3032, 0.5397, 0.293, 0.5438, 0.3025, 0.5397, 0.293, 0.5395, 0.2922, 0.554, 0.3067, 0.5542, 0.3075, 0.5439, 0.3032, 0.554, 0.3067, 0.5439, 0.3032, 0.5438, 0.3025, 0.5643, 0.3025, 0.5644, 0.3033, 0.554, 0.3067, 0.5644, 0.3033, 0.5542, 0.3075, 0.554, 0.3067, 0.344, 0.7936, 0.3049, 0.6581, 0.346, 0.7928, 0.3049, 0.6581, 0.3144, 0.6542, 0.346, 0.7928, 0.346, 0.7928, 0.3144, 0.6542, 0.348, 0.792, 0.3144, 0.6542, 0.3241, 0.6505, 0.348, 0.792, 0.348, 0.792, 0.3241, 0.6505, 0.3489, 0.7918, 0.3241, 0.6505, 0.3282, 0.6493, 0.3489, 0.7918, 0.3489, 0.7918, 0.3282, 0.6493, 0.3243, 0.6513, 0.3489, 0.7918, 0.3243, 0.6513, 0.3481, 0.7922, 0.3481, 0.7922, 0.3243, 0.6513, 0.3149, 0.6552, 0.3481, 0.7922, 0.3149, 0.6552, 0.3461, 0.793, 0.3461, 0.793, 0.3149, 0.6552, 0.3052, 0.6588, 0.3461, 0.793, 0.3052, 0.6588, 0.3441, 0.7938, 0.3441, 0.7938, 0.3052, 0.6588, 0.3011, 0.66, 0.3441, 0.7938, 0.3011, 0.66, 0.3432, 0.794, 0.3049, 0.6581, 0.344, 0.7936, 0.3011, 0.66, 0.344, 0.7936, 0.3432, 0.794, 0.3011, 0.66, 0.5609, 0.301, 0.3369, 0.7151, 0.3286, 0.709, 0.5609, 0.301, 0.3286, 0.709, 0.5527, 0.2948, 0.5527, 0.2948, 0.3286, 0.709, 0.3212, 0.7019, 0.5527, 0.2948, 0.3212, 0.7019, 0.5452, 0.2878, 0.5452, 0.2878, 0.3212, 0.7019, 0.3189, 0.698, 0.5452, 0.2878, 0.3189, 0.698, 0.5429, 0.2839, 0.5429, 0.2839, 0.3189, 0.698, 0.5471, 0.2855, 0.3189, 0.698, 0.3231, 0.6996, 0.5471, 0.2855, 0.5471, 0.2855, 0.3231, 0.6996, 0.5554, 0.2916, 0.3231, 0.6996, 0.3313, 0.7058, 0.5554, 0.2916, 0.5554, 0.2916, 0.3313, 0.7058, 0.5628, 0.2987, 0.3313, 0.7058, 0.3388, 0.7129, 0.5628, 0.2987, 0.5628, 0.2987, 0.3388, 0.7129, 0.5651, 0.3026, 0.3388, 0.7129, 0.3411, 0.7168, 0.5651, 0.3026, 0.5651, 0.3026, 0.3411, 0.7168, 0.3369, 0.7151, 0.5651, 0.3026, 0.3369, 0.7151, 0.5609, 0.301, 0.6588, 0.8456, 0.5442, 0.2976, 0.6684, 0.842, 0.5442, 0.2976, 0.5538, 0.294, 0.6684, 0.842, 0.6684, 0.842, 0.5538, 0.294, 0.6785, 0.8398, 0.5538, 0.294, 0.5639, 0.2918, 0.6785, 0.8398, 0.6785, 0.8398, 0.5639, 0.2918, 0.6831, 0.8402, 0.5639, 0.2918, 0.5684, 0.2922, 0.6831, 0.8402, 0.6831, 0.8402, 0.5684, 0.2922, 0.5649, 0.2951, 0.6831, 0.8402, 0.5649, 0.2951, 0.6795, 0.8431, 0.6795, 0.8431, 0.5649, 0.2951, 0.5552, 0.2987, 0.6795, 0.8431, 0.5552, 0.2987, 0.6698, 0.8467, 0.6698, 0.8467, 0.5552, 0.2987, 0.5452, 0.3009, 0.6698, 0.8467, 0.5452, 0.3009, 0.6598, 0.8489, 0.6598, 0.8489, 0.5452, 0.3009, 0.5406, 0.3005, 0.6598, 0.8489, 0.5406, 0.3005, 0.6552, 0.8485, 0.6552, 0.8485, 0.5406, 0.3005, 0.6588, 0.8456, 0.5406, 0.3005, 0.5442, 0.2976, 0.6588, 0.8456, 0.3395, 0.7436, 0.6287, 0.7339, 0.6303, 0.7381, 0.3395, 0.7436, 0.6303, 0.7381, 0.3411, 0.7478, 0.6314, 0.7338, 0.3422, 0.7435, 0.6303, 0.7381, 0.3422, 0.7435, 0.3411, 0.7478, 0.6303, 0.7381, 0.6314, 0.7235, 0.3422, 0.7332, 0.6314, 0.7338, 0.3422, 0.7332, 0.3422, 0.7435, 0.6314, 0.7338, 0.6303, 0.7133, 0.3411, 0.723, 0.6314, 0.7235, 0.3411, 0.723, 0.3422, 0.7332, 0.6314, 0.7235, 0.6287, 0.7091, 0.3395, 0.7188, 0.6303, 0.7133, 0.3395, 0.7188, 0.3411, 0.723, 0.6303, 0.7133, 0.6276, 0.7134, 0.3384, 0.7231, 0.3395, 0.7188, 0.6276, 0.7134, 0.3395, 0.7188, 0.6287, 0.7091, 0.6277, 0.7237, 0.3384, 0.7334, 0.3384, 0.7231, 0.6277, 0.7237, 0.3384, 0.7231, 0.6276, 0.7134, 0.6287, 0.7339, 0.3395, 0.7436, 0.3384, 0.7334, 0.6287, 0.7339, 0.3384, 0.7334, 0.6277, 0.7237, 0.3484, 0.7907, 0.3484, 0.7907, 0.3493, 0.793, 0.3484, 0.7907, 0.3493, 0.793, 0.3493, 0.793, 0.3563, 0.7935, 0.3484, 0.7907, 0.3572, 0.7958, 0.3484, 0.7907, 0.3493, 0.793, 0.3572, 0.7958, 0.3484, 0.7953, 0.3563, 0.7981, 0.3493, 0.793, 0.3563, 0.7981, 0.3572, 0.7958, 0.3493, 0.793, 0.3484, 0.7953, 0.3484, 0.7953, 0.3493, 0.793, 0.3484, 0.7953, 0.3493, 0.793, 0.3493, 0.793, 0.3461, 0.7963, 0.354, 0.7991, 0.3484, 0.7953, 0.354, 0.7991, 0.3563, 0.7981, 0.3484, 0.7953, 0.3461, 0.7963, 0.3461, 0.7963, 0.3484, 0.7953, 0.3461, 0.7963, 0.3484, 0.7953, 0.3484, 0.7953, 0.3438, 0.7953, 0.3517, 0.7981, 0.354, 0.7991, 0.3438, 0.7953, 0.354, 0.7991, 0.3461, 0.7963, 0.3438, 0.7953, 0.3438, 0.7953, 0.3461, 0.7963, 0.3438, 0.7953, 0.3461, 0.7963, 0.3461, 0.7963, 0.3428, 0.793, 0.3507, 0.7958, 0.3517, 0.7981, 0.3428, 0.793, 0.3517, 0.7981, 0.3438, 0.7953, 0.3428, 0.793, 0.3428, 0.793, 0.3438, 0.7953, 0.3428, 0.793, 0.3438, 0.7953, 0.3438, 0.7953, 0.3438, 0.7907, 0.3517, 0.7935, 0.3507, 0.7958, 0.3438, 0.7907, 0.3507, 0.7958, 0.3428, 0.793, 0.3438, 0.7907, 0.3438, 0.7907, 0.3428, 0.793, 0.3438, 0.7907, 0.3428, 0.793, 0.3428, 0.793, 0.3461, 0.7898, 0.354, 0.7926, 0.3517, 0.7935, 0.3461, 0.7898, 0.3517, 0.7935, 0.3438, 0.7907, 0.3461, 0.7897, 0.3461, 0.7898, 0.3438, 0.7907, 0.3461, 0.7897, 0.3438, 0.7907, 0.3438, 0.7907, 0.3484, 0.7907, 0.3563, 0.7935, 0.3461, 0.7898, 0.3563, 0.7935, 0.354, 0.7926, 0.3461, 0.7898, 0.3484, 0.7907, 0.3484, 0.7907, 0.3461, 0.7897, 0.3484, 0.7907, 0.3461, 0.7898, 0.3461, 0.7897, 0.3484, 0.7907, 0.3563, 0.7935, 0.3493, 0.793, 0.3563, 0.7935, 0.3572, 0.7958, 0.3493, 0.793, 0.3563, 0.7981, 0.3484, 0.7953, 0.3572, 0.7958, 0.3484, 0.7953, 0.3493, 0.793, 0.3572, 0.7958, 0.354, 0.7991, 0.3461, 0.7963, 0.3563, 0.7981, 0.3461, 0.7963, 0.3484, 0.7953, 0.3563, 0.7981, 0.3517, 0.7981, 0.3438, 0.7953, 0.3461, 0.7963, 0.3517, 0.7981, 0.3461, 0.7963, 0.354, 0.7991, 0.3507, 0.7958, 0.3428, 0.793, 0.3438, 0.7953, 0.3507, 0.7958, 0.3438, 0.7953, 0.3517, 0.7981, 0.3517, 0.7935, 0.3438, 0.7907, 0.3428, 0.793, 0.3517, 0.7935, 0.3428, 0.793, 0.3507, 0.7958, 0.354, 0.7926, 0.3461, 0.7897, 0.3438, 0.7907, 0.354, 0.7926, 0.3438, 0.7907, 0.3517, 0.7935, 0.3563, 0.7935, 0.3484, 0.7907, 0.354, 0.7926, 0.3484, 0.7907, 0.3461, 0.7897, 0.354, 0.7926, 0.6864, 0.5949, 0.7833, 0.3537, 0.7869, 0.3583, 0.6864, 0.5949, 0.7869, 0.3583, 0.69, 0.5995, 0.637, 0.7051, 0.6864, 0.5949, 0.69, 0.5995, 0.637, 0.7051, 0.69, 0.5995, 0.6406, 0.7097, 0.6808, 0.5933, 0.7776, 0.3521, 0.7833, 0.3537, 0.6808, 0.5933, 0.7833, 0.3537, 0.6864, 0.5949, 0.6314, 0.7035, 0.6808, 0.5933, 0.6864, 0.5949, 0.6314, 0.7035, 0.6864, 0.5949, 0.637, 0.7051, 0.6764, 0.5957, 0.7732, 0.3545, 0.6808, 0.5933, 0.7732, 0.3545, 0.7776, 0.3521, 0.6808, 0.5933, 0.627, 0.7059, 0.6764, 0.5957, 0.6808, 0.5933, 0.627, 0.7059, 0.6808, 0.5933, 0.6314, 0.7035, 0.6759, 0.6007, 0.7727, 0.3595, 0.6764, 0.5957, 0.7727, 0.3595, 0.7732, 0.3545, 0.6764, 0.5957, 0.6264, 0.7109, 0.6759, 0.6007, 0.6764, 0.5957, 0.6264, 0.7109, 0.6764, 0.5957, 0.627, 0.7059, 0.6795, 0.6053, 0.7763, 0.3641, 0.6759, 0.6007, 0.7763, 0.3641, 0.7727, 0.3595, 0.6759, 0.6007, 0.63, 0.7155, 0.6795, 0.6053, 0.6264, 0.7109, 0.6795, 0.6053, 0.6759, 0.6007, 0.6264, 0.7109, 0.6851, 0.6069, 0.7819, 0.3657, 0.6795, 0.6053, 0.7819, 0.3657, 0.7763, 0.3641, 0.6795, 0.6053, 0.6357, 0.7171, 0.6851, 0.6069, 0.63, 0.7155, 0.6851, 0.6069, 0.6795, 0.6053, 0.63, 0.7155, 0.6895, 0.6045, 0.7863, 0.3633, 0.7819, 0.3657, 0.6895, 0.6045, 0.7819, 0.3657, 0.6851, 0.6069, 0.6401, 0.7147, 0.6895, 0.6045, 0.6357, 0.7171, 0.6895, 0.6045, 0.6851, 0.6069, 0.6357, 0.7171, 0.69, 0.5995, 0.7869, 0.3583, 0.7863, 0.3633, 0.69, 0.5995, 0.7863, 0.3633, 0.6895, 0.6045, 0.6406, 0.7097, 0.69, 0.5995, 0.6401, 0.7147, 0.69, 0.5995, 0.6895, 0.6045, 0.6401, 0.7147, 0.6883, 0.6048, 0.7876, 0.3604, 0.6907, 0.6009, 0.7876, 0.3604, 0.7901, 0.3565, 0.6907, 0.6009, 0.6403, 0.7133, 0.6883, 0.6048, 0.6907, 0.6009, 0.6403, 0.7133, 0.6907, 0.6009, 0.6427, 0.7094, 0.6883, 0.597, 0.6403, 0.7056, 0.6427, 0.7094, 0.6883, 0.597, 0.6427, 0.7094, 0.6907, 0.6009, 0.7876, 0.3526, 0.6883, 0.597, 0.7901, 0.3565, 0.6883, 0.597, 0.6907, 0.6009, 0.7901, 0.3565, 0.6823, 0.5954, 0.6343, 0.7039, 0.6403, 0.7056, 0.6823, 0.5954, 0.6403, 0.7056, 0.6883, 0.597, 0.7816, 0.351, 0.6823, 0.5954, 0.7876, 0.3526, 0.6823, 0.5954, 0.6883, 0.597, 0.7876, 0.3526, 0.6763, 0.597, 0.6283, 0.7056, 0.6343, 0.7039, 0.6763, 0.597, 0.6343, 0.7039, 0.6823, 0.5954, 0.7756, 0.3526, 0.6763, 0.597, 0.6823, 0.5954, 0.7756, 0.3526, 0.6823, 0.5954, 0.7816, 0.351, 0.6738, 0.6009, 0.6258, 0.7094, 0.6763, 0.597, 0.6258, 0.7094, 0.6283, 0.7056, 0.6763, 0.597, 0.7732, 0.3565, 0.6738, 0.6009, 0.6763, 0.597, 0.7732, 0.3565, 0.6763, 0.597, 0.7756, 0.3526, 0.6763, 0.6048, 0.6283, 0.7133, 0.6738, 0.6009, 0.6283, 0.7133, 0.6258, 0.7094, 0.6738, 0.6009, 0.7756, 0.3604, 0.6763, 0.6048, 0.6738, 0.6009, 0.7756, 0.3604, 0.6738, 0.6009, 0.7732, 0.3565, 0.6823, 0.6064, 0.6343, 0.7149, 0.6763, 0.6048, 0.6343, 0.7149, 0.6283, 0.7133, 0.6763, 0.6048, 0.7816, 0.362, 0.6823, 0.6064, 0.6763, 0.6048, 0.7816, 0.362, 0.6763, 0.6048, 0.7756, 0.3604, 0.6883, 0.6048, 0.6403, 0.7133, 0.6823, 0.6064, 0.6403, 0.7133, 0.6343, 0.7149, 0.6823, 0.6064, 0.7876, 0.3604, 0.6883, 0.6048, 0.7816, 0.362, 0.6883, 0.6048, 0.6823, 0.6064, 0.7816, 0.362, 0.7788, 0.3411, 0.5629, 0.2884, 0.7791, 0.3385, 0.5629, 0.2884, 0.5632, 0.2858, 0.7791, 0.3385, 0.5629, 0.2884, 0.7788, 0.3411, 0.5632, 0.2858, 0.7788, 0.3411, 0.7791, 0.3385, 0.5632, 0.2858, 0.562, 0.2946, 0.7779, 0.3473, 0.5629, 0.2884, 0.7779, 0.3473, 0.7788, 0.3411, 0.5629, 0.2884, 0.5611, 0.3009, 0.777, 0.3535, 0.562, 0.2946, 0.777, 0.3535, 0.7779, 0.3473, 0.562, 0.2946, 0.5608, 0.3034, 0.7767, 0.3561, 0.777, 0.3535, 0.5608, 0.3034, 0.777, 0.3535, 0.5611, 0.3009, 0.5611, 0.3009, 0.777, 0.3535, 0.7767, 0.3561, 0.5611, 0.3009, 0.7767, 0.3561, 0.5608, 0.3034, 0.562, 0.2946, 0.7779, 0.3473, 0.777, 0.3535, 0.562, 0.2946, 0.777, 0.3535, 0.5611, 0.3009, 0.5629, 0.2884, 0.7788, 0.3411, 0.7779, 0.3473, 0.5629, 0.2884, 0.7779, 0.3473, 0.562, 0.2946, 0.778, 0.3422, 0.5621, 0.2896, 0.7784, 0.3396, 0.5621, 0.2896, 0.5625, 0.287, 0.7784, 0.3396, 0.5621, 0.2896, 0.778, 0.3422, 0.5625, 0.287, 0.778, 0.3422, 0.7784, 0.3396, 0.5625, 0.287, 0.5612, 0.2958, 0.7771, 0.3484, 0.5621, 0.2896, 0.7771, 0.3484, 0.778, 0.3422, 0.5621, 0.2896, 0.5603, 0.302, 0.7763, 0.3547, 0.5612, 0.2958, 0.7763, 0.3547, 0.7771, 0.3484, 0.5612, 0.2958, 0.56, 0.3046, 0.7759, 0.3572, 0.7763, 0.3547, 0.56, 0.3046, 0.7763, 0.3547, 0.5603, 0.302, 0.5603, 0.302, 0.7763, 0.3547, 0.7759, 0.3572, 0.5603, 0.302, 0.7759, 0.3572, 0.56, 0.3046, 0.5612, 0.2958, 0.7771, 0.3484, 0.7763, 0.3547, 0.5612, 0.2958, 0.7763, 0.3547, 0.5603, 0.302, 0.5621, 0.2896, 0.778, 0.3422, 0.7771, 0.3484, 0.5621, 0.2896, 0.7771, 0.3484, 0.5612, 0.2958, 0.6218, 0.3712, 0.6263, 0.3608, 0.6263, 0.3608, 0.6218, 0.3712, 0.6263, 0.3608, 0.6218, 0.3712, 0.5991, 0.3346, 0.5946, 0.345, 0.6218, 0.3712, 0.5991, 0.3346, 0.6218, 0.3712, 0.6263, 0.3608, 0.5991, 0.3346, 0.5946, 0.345, 0.5991, 0.3346, 0.5946, 0.345, 0.5946, 0.345, 0.5991, 0.3346, 0.6263, 0.3608, 0.6218, 0.3712, 0.5991, 0.3346, 0.6218, 0.3712, 0.5946, 0.345, 0.5991, 0.3346, 0.6218, 0.3712, 0.6218, 0.3712, 0.5946, 0.345, 0.6218, 0.3712, 0.5946, 0.345, 0.5946, 0.345, 0.6263, 0.3608, 0.5991, 0.3346, 0.5991, 0.3346, 0.6263, 0.3608, 0.5991, 0.3346, 0.6263, 0.3608, 0.6221, 0.3656, 0.626, 0.3546, 0.626, 0.3546, 0.6221, 0.3656, 0.626, 0.3546, 0.6221, 0.3656, 0.5972, 0.3324, 0.5934, 0.3434, 0.6221, 0.3656, 0.5972, 0.3324, 0.6221, 0.3656, 0.626, 0.3546, 0.5972, 0.3324, 0.5934, 0.3434, 0.5972, 0.3324, 0.5934, 0.3434, 0.5934, 0.3434, 0.5972, 0.3324, 0.626, 0.3546, 0.6221, 0.3656, 0.5972, 0.3324, 0.6221, 0.3656, 0.5934, 0.3434, 0.5972, 0.3324, 0.6221, 0.3656, 0.6221, 0.3656, 0.5934, 0.3434, 0.6221, 0.3656, 0.5934, 0.3434, 0.5934, 0.3434, 0.626, 0.3546, 0.5972, 0.3324, 0.5972, 0.3324, 0.626, 0.3546, 0.5972, 0.3324, 0.626, 0.3546, 0.5784, 0.328, 0.6086, 0.342, 0.6137, 0.3384, 0.5784, 0.328, 0.6137, 0.3384, 0.5924, 0.312, 0.5668, 0.3125, 0.5784, 0.328, 0.5924, 0.312, 0.5668, 0.3125, 0.5924, 0.312, 0.571, 0.3087, 0.5784, 0.328, 0.5668, 0.3125, 0.5924, 0.312, 0.5668, 0.3125, 0.571, 0.3087, 0.5924, 0.312, 0.5924, 0.312, 0.6137, 0.3384, 0.5784, 0.328, 0.6137, 0.3384, 0.6086, 0.342, 0.5784, 0.328, 0.5784, 0.328, 0.5668, 0.3125, 0.5784, 0.328, 0.5668, 0.3125, 0.5668, 0.3125, 0.5784, 0.328, 0.6086, 0.342, 0.5784, 0.328, 0.5784, 0.328, 0.6086, 0.342, 0.5784, 0.328, 0.6086, 0.342, 0.5924, 0.312, 0.571, 0.3087, 0.571, 0.3087, 0.5924, 0.312, 0.571, 0.3087, 0.5924, 0.312, 0.6137, 0.3384, 0.5924, 0.312, 0.5924, 0.312, 0.6137, 0.3384, 0.5924, 0.312, 0.6137, 0.3384, 0.6086, 0.342, 0.6137, 0.3384, 0.6137, 0.3384, 0.6086, 0.342, 0.6137, 0.3384, 0.6086, 0.342, 0.571, 0.3087, 0.5668, 0.3125, 0.571, 0.3087, 0.5668, 0.3125, 0.5668, 0.3125, 0.571, 0.3087, 0.6799, 0.8887, 0.7111, 0.8876, 0.6778, 0.8713, 0.7111, 0.8876, 0.7108, 0.8669, 0.6778, 0.8713, 0.6334, 0.8939, 0.6799, 0.8887, 0.6469, 0.8807, 0.6799, 0.8887, 0.6778, 0.8713, 0.6469, 0.8807, 0.6799, 0.8887, 0.6334, 0.8939, 0.6469, 0.8807, 0.6799, 0.8887, 0.6469, 0.8807, 0.6778, 0.8713, 0.7111, 0.8876, 0.6799, 0.8887, 0.6778, 0.8713, 0.7111, 0.8876, 0.6778, 0.8713, 0.7108, 0.8669, 0.6799, 0.8887, 0.6334, 0.8939, 0.6799, 0.8887, 0.6334, 0.8939, 0.6334, 0.8939, 0.6799, 0.8887, 0.7111, 0.8876, 0.6799, 0.8887, 0.7111, 0.8876, 0.6799, 0.8887, 0.6799, 0.8887, 0.7111, 0.8876, 0.6778, 0.8713, 0.6469, 0.8807, 0.6469, 0.8807, 0.6778, 0.8713, 0.6469, 0.8807, 0.6778, 0.8713, 0.7108, 0.8669, 0.6778, 0.8713, 0.7108, 0.8669, 0.6778, 0.8713, 0.6778, 0.8713, 0.7108, 0.8669, 0.7111, 0.8876, 0.7466, 0.8873, 0.7429, 0.8716, 0.7111, 0.8876, 0.7429, 0.8716, 0.7108, 0.8669, 0.7108, 0.8669, 0.7429, 0.8716, 0.7111, 0.8876, 0.7429, 0.8716, 0.7466, 0.8873, 0.7111, 0.8876, 0.7466, 0.8873, 0.7111, 0.8876, 0.7111, 0.8876, 0.7466, 0.8873, 0.7111, 0.8876, 0.7466, 0.8873, 0.7429, 0.8716, 0.7108, 0.8669, 0.7108, 0.8669, 0.7429, 0.8716, 0.7108, 0.8669, 0.7429, 0.8716, 0.7466, 0.8873, 0.7429, 0.8716, 0.7429, 0.8716, 0.7466, 0.8873, 0.7429, 0.8716, 0.7466, 0.8873, 0.6469, 0.8807, 0.6334, 0.8939, 0.6334, 0.8939, 0.6469, 0.8807, 0.6334, 0.8939, 0.6469, 0.8807, 0.5984, 0.5761, 0.5999, 0.5774, 0.5979, 0.5765, 0.5999, 0.5774, 0.5993, 0.5779, 0.5979, 0.5765, 0.7974, 0.357, 0.7968, 0.3574, 0.7988, 0.3584, 0.7968, 0.3574, 0.7982, 0.3588, 0.7988, 0.3584, 0.5984, 0.5761, 0.7974, 0.357, 0.5999, 0.5774, 0.7974, 0.357, 0.7988, 0.3584, 0.5999, 0.5774, 0.5999, 0.5774, 0.7988, 0.3584, 0.7982, 0.3588, 0.5999, 0.5774, 0.7982, 0.3588, 0.5993, 0.5779, 0.5993, 0.5779, 0.7982, 0.3588, 0.7968, 0.3574, 0.5993, 0.5779, 0.7968, 0.3574, 0.5979, 0.5765, 0.7974, 0.357, 0.5984, 0.5761, 0.5979, 0.5765, 0.7974, 0.357, 0.5979, 0.5765, 0.7968, 0.3574, 0.3145, 0.4129, 0.1156, 0.632, 0.1151, 0.6324, 0.3145, 0.4129, 0.1151, 0.6324, 0.314, 0.4133, 0.1165, 0.6338, 0.3154, 0.4147, 0.314, 0.4133, 0.1165, 0.6338, 0.314, 0.4133, 0.1151, 0.6324, 0.117, 0.6333, 0.316, 0.4142, 0.3154, 0.4147, 0.117, 0.6333, 0.3154, 0.4147, 0.1165, 0.6338, 0.1156, 0.632, 0.3145, 0.4129, 0.117, 0.6333, 0.3145, 0.4129, 0.316, 0.4142, 0.117, 0.6333, 0.3145, 0.4129, 0.314, 0.4133, 0.316, 0.4142, 0.314, 0.4133, 0.3154, 0.4147, 0.316, 0.4142, 0.1156, 0.632, 0.117, 0.6333, 0.1151, 0.6324, 0.117, 0.6333, 0.1165, 0.6338, 0.1151, 0.6324, 0.0767, 0.4522, 0.07601, 0.4539, 0.07615, 0.4526, 0.07601, 0.4539, 0.07545, 0.4543, 0.07615, 0.4526, 0.3588, 0.5849, 0.3583, 0.5853, 0.3581, 0.5866, 0.3583, 0.5853, 0.3576, 0.5871, 0.3581, 0.5866, 0.0767, 0.4522, 0.3588, 0.5849, 0.3581, 0.5866, 0.0767, 0.4522, 0.3581, 0.5866, 0.07601, 0.4539, 0.07601, 0.4539, 0.3581, 0.5866, 0.3576, 0.5871, 0.07601, 0.4539, 0.3576, 0.5871, 0.07545, 0.4543, 0.07545, 0.4543, 0.3576, 0.5871, 0.07615, 0.4526, 0.3576, 0.5871, 0.3583, 0.5853, 0.07615, 0.4526, 0.3588, 0.5849, 0.0767, 0.4522, 0.07615, 0.4526, 0.3588, 0.5849, 0.07615, 0.4526, 0.3583, 0.5853, 0.8379, 0.5218, 0.5558, 0.3891, 0.5552, 0.3895, 0.8379, 0.5218, 0.5552, 0.3895, 0.8374, 0.5222, 0.5545, 0.3912, 0.8367, 0.524, 0.5552, 0.3895, 0.8367, 0.524, 0.8374, 0.5222, 0.5552, 0.3895, 0.5551, 0.3908, 0.8372, 0.5235, 0.8367, 0.524, 0.5551, 0.3908, 0.8367, 0.524, 0.5545, 0.3912, 0.5558, 0.3891, 0.8379, 0.5218, 0.8372, 0.5235, 0.5558, 0.3891, 0.8372, 0.5235, 0.5551, 0.3908, 0.8379, 0.5218, 0.8374, 0.5222, 0.8372, 0.5235, 0.8374, 0.5222, 0.8367, 0.524, 0.8372, 0.5235, 0.5558, 0.3891, 0.5551, 0.3908, 0.5552, 0.3895, 0.5551, 0.3908, 0.5545, 0.3912, 0.5552, 0.3895, 0.5491, 0.4779, 0.5494, 0.4798, 0.5485, 0.4783, 0.5494, 0.4798, 0.5489, 0.4802, 0.5485, 0.4783, 0.8475, 0.4424, 0.847, 0.4429, 0.8479, 0.4443, 0.847, 0.4429, 0.8473, 0.4448, 0.8479, 0.4443, 0.5491, 0.4779, 0.8475, 0.4424, 0.5494, 0.4798, 0.8475, 0.4424, 0.8479, 0.4443, 0.5494, 0.4798, 0.5494, 0.4798, 0.8479, 0.4443, 0.8473, 0.4448, 0.5494, 0.4798, 0.8473, 0.4448, 0.5489, 0.4802, 0.5489, 0.4802, 0.8473, 0.4448, 0.847, 0.4429, 0.5489, 0.4802, 0.847, 0.4429, 0.5485, 0.4783, 0.8475, 0.4424, 0.5491, 0.4779, 0.5485, 0.4783, 0.8475, 0.4424, 0.5485, 0.4783, 0.847, 0.4429, 0.3642, 0.5013, 0.0657, 0.5368, 0.06515, 0.5372, 0.3642, 0.5013, 0.06515, 0.5372, 0.3636, 0.5018, 0.06549, 0.5391, 0.3639, 0.5037, 0.3636, 0.5018, 0.06549, 0.5391, 0.3636, 0.5018, 0.06515, 0.5372, 0.06604, 0.5387, 0.3645, 0.5032, 0.3639, 0.5037, 0.06604, 0.5387, 0.3639, 0.5037, 0.06549, 0.5391, 0.0657, 0.5368, 0.3642, 0.5013, 0.06604, 0.5387, 0.3642, 0.5013, 0.3645, 0.5032, 0.06604, 0.5387, 0.3642, 0.5013, 0.3636, 0.5018, 0.3645, 0.5032, 0.3636, 0.5018, 0.3639, 0.5037, 0.3645, 0.5032, 0.0657, 0.5368, 0.06604, 0.5387, 0.06515, 0.5372, 0.06604, 0.5387, 0.06549, 0.5391, 0.06515, 0.5372, 0.1925, 0.3661, 0.1907, 0.3663, 0.192, 0.3665, 0.1907, 0.3663, 0.1901, 0.3668, 0.192, 0.3665, 0.2463, 0.6729, 0.2457, 0.6734, 0.2444, 0.6732, 0.2457, 0.6734, 0.2439, 0.6736, 0.2444, 0.6732, 0.1925, 0.3661, 0.2463, 0.6729, 0.2444, 0.6732, 0.1925, 0.3661, 0.2444, 0.6732, 0.1907, 0.3663, 0.1907, 0.3663, 0.2444, 0.6732, 0.1901, 0.3668, 0.2444, 0.6732, 0.2439, 0.6736, 0.1901, 0.3668, 0.1901, 0.3668, 0.2439, 0.6736, 0.2457, 0.6734, 0.1901, 0.3668, 0.2457, 0.6734, 0.192, 0.3665, 0.2463, 0.6729, 0.1925, 0.3661, 0.2457, 0.6734, 0.1925, 0.3661, 0.192, 0.3665, 0.2457, 0.6734, 0.733, 0.6137, 0.6793, 0.3068, 0.7325, 0.6141, 0.6793, 0.3068, 0.6787, 0.3073, 0.7325, 0.6141, 0.6769, 0.3075, 0.7306, 0.6143, 0.7325, 0.6141, 0.6769, 0.3075, 0.7325, 0.6141, 0.6787, 0.3073, 0.6774, 0.3071, 0.7312, 0.6139, 0.6769, 0.3075, 0.7312, 0.6139, 0.7306, 0.6143, 0.6769, 0.3075, 0.6793, 0.3068, 0.733, 0.6137, 0.7312, 0.6139, 0.6793, 0.3068, 0.7312, 0.6139, 0.6774, 0.3071, 0.733, 0.6137, 0.7325, 0.6141, 0.7312, 0.6139, 0.7325, 0.6141, 0.7306, 0.6143, 0.7312, 0.6139, 0.6793, 0.3068, 0.6774, 0.3071, 0.6787, 0.3073, 0.6774, 0.3071, 0.6769, 0.3075, 0.6787, 0.3073])
me_bike_silver.materials.append(mat_none_bike_jpg)
me_bike_silver.materials.append(mat_none_blackwindow_jpg)
me_bike_silver.materials.append(mat_tire)
me_bike_silver.use_remesh_preserve_volume = False
me_bike_silver.use_remesh_preserve_attributes = False
me_bike_silver.use_mirror_vertex_groups = False
me_bike_silver.update()

# ---- objects
ob_bike_silver = bpy.data.objects.new('bike_silver', me_bike_silver)
ob_lamp = bpy.data.objects.new('Lamp', light_lamp)
ob_camera = bpy.data.objects.new('Camera', cam_camera)

# ---- transforms, parenting, visibility, modifiers, constraints
ob_bike_silver.location = (0.0, 0.0, 0.0)
ob_bike_silver.lineart.crease_threshold = 0.0
ob_lamp.location = (4.076, 1.005, 5.904)
ob_lamp.rotation_euler = (0.6503, 0.05522, 1.866)
ob_lamp.lock_rotations_4d = False
ob_lamp.empty_display_type = 'ARROWS'
ob_lamp.color = (0.0, 0.0, 0.0, 0.0)
ob_lamp.lineart.crease_threshold = 0.0
ob_camera.location = (7.481, -6.508, 5.344)
ob_camera.rotation_euler = (1.109, 0.01082, 0.8149)
ob_camera.lock_rotations_4d = False
ob_camera.empty_display_type = 'ARROWS'
ob_camera.color = (0.0, 0.0, 0.0, 0.0)
ob_camera.display_type = 'WIRE'
ob_camera.lineart.crease_threshold = 0.0

# ---- collection membership
col_collection_1.objects.link(ob_bike_silver)
col_collection_1.objects.link(ob_lamp)
col_collection_1.objects.link(ob_camera)

# ---- scene / render settings (as saved in the file)
scene.camera = ob_camera
scene.frame_start = 1; scene.frame_end = 250; scene.frame_set(1)
scene.render.engine = 'BLENDER_EEVEE_NEXT'
scene.render.image_settings.color_mode = 'RGB'
scene.render.image_settings.compression = 90
scene.render.resolution_percentage = 50
scene.render.dither_intensity = 0.0
scene.cycles.use_denoising = False
scene.cycles.samples = 10
scene.cycles.sampling_pattern = 'TABULATED_SOBOL'
scene.cycles.light_sampling_threshold = 0.0
scene.cycles.use_adaptive_sampling = False
scene.cycles.use_light_tree = False
scene.cycles.blur_glossy = 0.0
scene.cycles.volume_bounces = 1
scene.cycles.pixel_filter_type = 'GAUSSIAN'
scene.cycles.sample_clamp_indirect = 0.0
scene.view_settings.view_transform = 'Standard'
bpy.context.view_layer.update()
